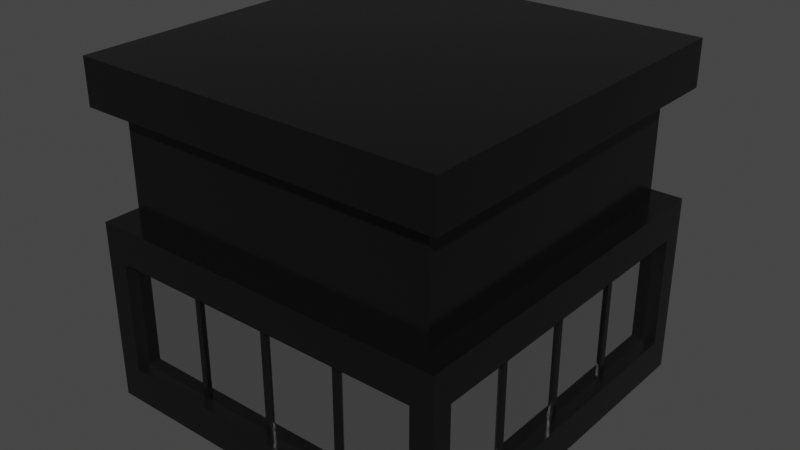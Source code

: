 # Source: skyscraper_top_section.blend  (saved by Blender 2.82.7; exported with 4.5.12 LTS)
import bpy
from mathutils import Matrix  # noqa: F401  (used for matrix-valued properties, if any)

bpy.ops.wm.read_factory_settings(use_empty=True)
scene = bpy.context.scene
scene.name = 'Scene'

# ---- collections
col_top_section_black = bpy.data.collections.new('top_section_black'); scene.collection.children.link(col_top_section_black)

# ---- materials (node trees are filled in below, after node groups)
mat_black_sky = bpy.data.materials.new('black sky')
mat_black_sky.alpha_threshold = 0.0
mat_black_sky.line_color = (0.0, 0.0, 0.0, 1.0)
mat_glass = bpy.data.materials.new('glass')

# ---- material node trees
mat_black_sky.use_nodes = True; mat_black_sky.node_tree.nodes.clear()
_N = mat_black_sky.node_tree.nodes; _L = mat_black_sky.node_tree.links
n0 = _N.new('ShaderNodeOutputMaterial'); n0.name = 'Material Output'; n0.location = (300, 300)
n1 = _N.new('ShaderNodeBsdfPrincipled'); n1.name = 'Principled BSDF'; n1.location = (10, 300)
n1.distribution = 'GGX'
n1.subsurface_method = 'BURLEY'
n1.inputs[0].default_value = (0.007221, 0.007221, 0.007221, 1.0)
n1.inputs[1].default_value = 0.3303
n1.inputs[2].default_value = 0.1706
n1.inputs[3].default_value = 1.45
n1.inputs[27].default_value = (0.0, 0.0, 0.0, 1.0)
n1.inputs[28].default_value = 1.0
_L.new(n1.outputs[0], n0.inputs[0])
n0.is_active_output = True
mat_glass.use_nodes = True; mat_glass.node_tree.nodes.clear()
_N = mat_glass.node_tree.nodes; _L = mat_glass.node_tree.links
n0 = _N.new('ShaderNodeOutputMaterial'); n0.name = 'Material Output'; n0.location = (300, 300)
n1 = _N.new('ShaderNodeBsdfPrincipled'); n1.name = 'Principled BSDF'; n1.location = (10, 300)
n1.distribution = 'GGX'
n1.subsurface_method = 'BURLEY'
n1.inputs[1].default_value = 1.0
n1.inputs[2].default_value = 0.0
n1.inputs[3].default_value = 1.45
n1.inputs[27].default_value = (0.0, 0.0, 0.0, 1.0)
n1.inputs[28].default_value = 1.0
_L.new(n1.outputs[0], n0.inputs[0])
n0.is_active_output = True

# ---- world
world_world = bpy.data.worlds.new('World'); scene.world = world_world
world_world.use_nodes = True; world_world.node_tree.nodes.clear()
_N = world_world.node_tree.nodes; _L = world_world.node_tree.links
n0 = _N.new('ShaderNodeOutputWorld'); n0.name = 'World Output'; n0.location = (300, 300)
n1 = _N.new('ShaderNodeBackground'); n1.name = 'Background'; n1.location = (10, 300)
n1.inputs[0].default_value = (0.05088, 0.05088, 0.05088, 1.0)
_L.new(n1.outputs[0], n0.inputs[0])
n0.is_active_output = True
world_world.color = (0.05088, 0.05088, 0.05088)
world_world.use_sun_shadow = False
world_world.sun_shadow_jitter_overblur = 0.0

# ---- meshes
me_cube = bpy.data.meshes.new('Cube')
me_cube.from_pydata([(-5.76, 6.096, 1.049), (-2.88, 6.096, 1.049), (4.976e-09, 6.096, 1.049), (2.88, 6.096, 1.049), (5.76, 6.096, 1.049), (-5.76, 6.096, 5.047), (-2.88, 6.096, 5.047), (4.976e-09, 6.096, 5.047), (2.88, 6.096, 5.047), (5.76, 6.096, 5.047), (5.76, -6.096, 1.049), (2.88, -6.096, 1.049), (4.976e-09, -6.096, 1.049), (-2.88, -6.096, 1.049), (-5.76, -6.096, 1.049), (5.76, -6.096, 5.047), (2.88, -6.096, 5.047), (4.976e-09, -6.096, 5.047), (-2.88, -6.096, 5.047), (-5.76, -6.096, 5.047), (6.096, 5.792, 1.049), (6.096, 2.896, 1.049), (6.096, -2.252e-09, 1.049), (6.096, -2.896, 1.049), (6.096, -5.792, 1.049), (6.096, 5.792, 5.047), (6.096, 2.896, 5.047), (6.096, -2.252e-09, 5.047), (6.096, -2.896, 5.047), (6.096, -5.792, 5.047), (-6.096, -5.792, 1.049), (-6.096, -2.896, 1.049), (-6.096, -2.252e-09, 1.049), (-6.096, 2.896, 1.049), (-6.096, 5.792, 1.049), (-6.096, -5.792, 5.047), (-6.096, -2.896, 5.047), (-6.096, -2.252e-09, 5.047), (-6.096, 2.896, 5.047), (-6.096, 5.792, 5.047), (-6.532, -5.792, -0.2016), (-6.532, -6.542, -0.2011), (-5.76, 6.541, -0.2016), (-6.532, 6.541, -0.2011), (6.532, 6.541, 1.049), (6.532, 6.541, -0.2011), (-6.532, -6.542, 5.047), (-6.532, -6.542, 6.3), (6.532, -6.542, 1.049), (6.532, -6.542, -0.2011), (-6.532, 6.541, 1.049), (-5.76, -6.542, 6.299), (6.532, -5.792, 6.299), (6.532, -6.542, 6.3), (5.76, -6.542, -0.2016), (-6.532, 5.792, 6.299), (-6.532, 6.541, 6.3), (5.76, 6.541, 6.299), (6.532, 6.541, 6.3), (6.532, 5.792, -0.2016), (6.532, 6.541, 5.047), (-6.532, -6.542, 1.049), (6.532, -6.542, 5.047), (-6.532, 6.541, 5.047), (5.76, 6.541, 1.049), (5.76, 6.541, 5.047), (6.532, -5.792, 1.049), (6.532, -5.792, 5.047), (-6.532, 5.792, 1.049), (-6.532, 5.792, 5.047), (-5.76, -6.542, 1.049), (-5.76, -6.542, 5.047), (5.76, 6.541, -0.2016), (2.88, 6.541, -0.2016), (-2.526e-07, 6.541, -0.2016), (-2.88, 6.541, -0.2016), (5.76, -6.542, 6.299), (2.88, -6.542, 6.299), (-2.526e-07, -6.542, 6.299), (-2.88, -6.542, 6.299), (-5.76, -6.542, -0.2016), (-2.88, -6.542, -0.2016), (2.624e-07, -6.542, -0.2016), (2.88, -6.542, -0.2016), (-5.76, 6.541, 6.299), (-2.88, 6.541, 6.299), (2.624e-07, 6.541, 6.299), (2.88, 6.541, 6.299), (-5.76, 6.541, 1.049), (-2.88, 6.541, 1.049), (4.889e-09, 6.541, 1.049), (2.88, 6.541, 1.049), (-5.76, 6.541, 5.047), (-2.88, 6.541, 5.047), (4.889e-09, 6.541, 5.047), (2.88, 6.541, 5.047), (5.76, -6.542, 1.049), (2.88, -6.542, 1.049), (4.889e-09, -6.542, 1.049), (-2.88, -6.542, 1.049), (5.76, -6.542, 5.047), (2.88, -6.542, 5.047), (4.889e-09, -6.542, 5.047), (-2.88, -6.542, 5.047), (-5.76, -5.792, -0.2027), (-2.88, -5.792, -0.2027), (1.766e-07, -5.792, -0.2027), (2.88, -5.792, -0.2027), (5.76, -5.792, -0.2027), (5.76, -5.792, 6.297), (2.88, -5.792, 6.297), (-1.667e-07, -5.792, 6.297), (-2.88, -5.792, 6.297), (-5.76, -5.792, 6.297), (-6.532, 5.792, -0.2016), (-6.532, 2.896, -0.2016), (-6.532, -2.612e-07, -0.2016), (-6.532, -2.896, -0.2016), (6.532, 5.792, 6.299), (6.532, 2.896, 6.299), (6.532, -2.612e-07, 6.299), (6.532, -2.896, 6.299), (-6.532, -5.792, 6.299), (-6.532, -2.896, 6.299), (-6.532, 2.566e-07, 6.299), (-6.532, 2.896, 6.299), (6.532, -5.792, -0.2016), (6.532, -2.896, -0.2016), (6.532, 2.566e-07, -0.2016), (6.532, 2.896, -0.2016), (6.532, 5.792, 1.049), (6.532, 2.896, 1.049), (6.532, -2.328e-09, 1.049), (6.532, -2.896, 1.049), (6.532, 5.792, 5.047), (6.532, 2.896, 5.047), (6.532, -2.328e-09, 5.047), (6.532, -2.896, 5.047), (-6.532, -5.792, 1.049), (-6.532, -2.896, 1.049), (-6.532, -2.328e-09, 1.049), (-6.532, 2.896, 1.049), (-6.532, -5.792, 5.047), (-6.532, -2.896, 5.047), (-6.532, -2.328e-09, 5.047), (-6.532, 2.896, 5.047), (-5.76, 5.792, -0.2027), (-5.76, 2.896, -0.2027), (-5.76, -2.252e-09, -0.2027), (-5.76, -2.896, -0.2027), (-2.88, 5.792, -0.2027), (-2.88, 2.896, -0.2027), (-2.88, -2.252e-09, -0.2027), (-2.88, -2.896, -0.2027), (-1.667e-07, 5.792, -0.2027), (-8.086e-08, 2.896, -0.2027), (4.976e-09, -2.252e-09, -0.2027), (9.081e-08, -2.896, -0.2027), (2.88, 5.792, -0.2027), (2.88, 2.896, -0.2027), (2.88, -2.252e-09, -0.2027), (2.88, -2.896, -0.2027), (5.76, 5.792, -0.2027), (5.76, 2.896, -0.2027), (5.76, -2.252e-09, -0.2027), (5.76, -2.896, -0.2027), (5.76, 5.792, 6.297), (5.76, 2.896, 6.297), (5.76, -2.252e-09, 6.297), (5.76, -2.896, 6.297), (2.88, 5.792, 6.297), (1.766e-07, 5.792, 6.297), (-2.88, 5.792, 6.297), (-5.76, 5.792, 6.297), (-5.76, 2.896, 6.297), (-5.76, -2.252e-09, 6.297), (-5.76, -2.896, 6.297), (-2.778, 6.096, 1.049), (-0.1019, 6.096, 1.049), (-2.778, 6.096, 5.047), (-0.1019, 6.096, 5.047), (-0.1019, -6.096, 1.049), (-2.778, -6.096, 1.049), (-0.1019, -6.096, 5.047), (-2.778, -6.096, 5.047), (-0.1019, 6.541, -0.2016), (-2.778, 6.541, -0.2016), (-0.1019, -6.542, 6.299), (-2.778, -6.542, 6.299), (-2.778, -6.542, -0.2016), (-0.1019, -6.542, -0.2016), (-2.778, 6.541, 6.299), (-0.1019, 6.541, 6.299), (-2.778, 6.541, 1.049), (-0.1019, 6.541, 1.049), (-2.778, 6.541, 5.047), (-0.1019, 6.541, 5.047), (-0.1019, -6.542, 1.049), (-2.778, -6.542, 1.049), (-0.1019, -6.542, 5.047), (-2.778, -6.542, 5.047), (-2.778, 5.792, 6.297), (-0.1019, 5.792, 6.297), (-2.778, -5.792, 6.297), (-0.1019, -5.792, 6.297), (-0.1019, 5.792, -0.2027), (-2.778, 5.792, -0.2027), (-0.1019, 2.896, -0.2027), (-2.778, 2.896, -0.2027), (-0.1019, -2.254e-09, -0.2027), (-2.778, -2.254e-09, -0.2027), (-0.1019, -2.896, -0.2027), (-2.778, -2.896, -0.2027), (-0.1019, -5.792, -0.2027), (-2.778, -5.792, -0.2027), (-2.98, 6.096, 1.049), (-2.98, 6.096, 5.047), (-2.98, -6.096, 1.049), (-2.98, -6.096, 5.047), (-2.98, 6.541, -0.2016), (-2.98, -6.542, 6.299), (-2.98, -6.542, -0.2016), (-2.98, 6.541, 6.299), (-2.98, 6.541, 1.049), (-2.98, 6.541, 5.047), (-2.98, -6.542, 1.049), (-2.98, -6.542, 5.047), (-2.98, 5.792, 6.297), (-2.98, -5.792, 6.297), (-2.98, 5.792, -0.2027), (-2.98, 2.896, -0.2027), (-2.98, -2.252e-09, -0.2027), (-2.98, -2.896, -0.2027), (-2.98, -5.792, -0.2027), (0.1013, 6.096, 1.049), (2.779, 6.096, 1.049), (0.1013, 6.096, 5.047), (2.779, 6.096, 5.047), (2.779, -6.096, 1.049), (0.1013, -6.096, 1.049), (2.779, -6.096, 5.047), (0.1013, -6.096, 5.047), (2.779, 6.541, -0.2016), (0.1013, 6.541, -0.2016), (2.779, -6.542, 6.299), (0.1013, -6.542, 6.299), (0.1013, -6.542, -0.2016), (2.779, -6.542, -0.2016), (0.1013, 6.541, 6.299), (2.779, 6.541, 6.299), (0.1013, 6.541, 1.049), (2.779, 6.541, 1.049), (0.1013, 6.541, 5.047), (2.779, 6.541, 5.047), (2.779, -6.542, 1.049), (0.1013, -6.542, 1.049), (2.779, -6.542, 5.047), (0.1013, -6.542, 5.047), (0.1013, 5.792, 6.297), (2.779, 5.792, 6.297), (0.1013, -5.792, 6.297), (2.779, -5.792, 6.297), (2.779, 5.792, -0.2027), (0.1013, 5.792, -0.2027), (2.779, 2.896, -0.2027), (0.1013, 2.896, -0.2027), (2.779, -2.254e-09, -0.2027), (0.1013, -2.254e-09, -0.2027), (2.779, -2.896, -0.2027), (0.1013, -2.896, -0.2027), (2.779, -5.792, -0.2027), (0.1013, -5.792, -0.2027), (3.005, 6.096, 1.049), (3.005, 6.096, 5.047), (3.005, -6.096, 1.049), (3.005, -6.096, 5.047), (3.005, 6.541, -0.2016), (3.005, -6.542, 6.299), (3.005, -6.542, -0.2016), (3.005, 6.541, 6.299), (3.005, 6.541, 1.049), (3.005, 6.541, 5.047), (3.005, -6.542, 1.049), (3.005, -6.542, 5.047), (3.005, 5.792, 6.297), (3.005, -5.792, 6.297), (3.005, 5.792, -0.2027), (3.005, 2.896, -0.2027), (3.005, -2.252e-09, -0.2027), (3.005, -2.896, -0.2027), (3.005, -5.792, -0.2027), (6.096, -2.995, 1.049), (6.096, -2.995, 5.047), (-6.096, -2.995, 1.049), (-6.096, -2.995, 5.047), (-6.532, -2.995, -0.2016), (6.532, -2.995, 6.299), (-6.532, -2.995, 6.299), (6.532, -2.995, -0.2016), (6.532, -2.995, 1.049), (6.532, -2.995, 5.047), (-6.532, -2.995, 1.049), (-6.532, -2.995, 5.047), (-5.76, -2.995, -0.2027), (-2.88, -2.995, -0.2027), (9.375e-08, -2.995, -0.2027), (2.88, -2.995, -0.2027), (5.76, -2.995, -0.2027), (5.76, -2.995, 6.297), (-5.76, -2.995, 6.297), (-2.778, -2.995, -0.2027), (-0.1019, -2.995, -0.2027), (-2.98, -2.995, -0.2027), (0.1013, -2.995, -0.2027), (2.779, -2.995, -0.2027), (3.005, -2.995, -0.2027), (6.096, -0.102, 1.049), (6.096, -2.794, 1.049), (6.096, -0.102, 5.047), (6.096, -2.794, 5.047), (-6.096, -2.794, 1.049), (-6.096, -0.102, 1.049), (-6.096, -2.794, 5.047), (-6.096, -0.102, 5.047), (-6.532, -0.102, -0.2016), (-6.532, -2.794, -0.2016), (6.532, -0.102, 6.299), (6.532, -2.794, 6.299), (-6.532, -2.794, 6.299), (-6.532, -0.102, 6.299), (6.532, -2.794, -0.2016), (6.532, -0.102, -0.2016), (6.532, -0.102, 1.049), (6.532, -2.794, 1.049), (6.532, -0.102, 5.047), (6.532, -2.794, 5.047), (-6.532, -2.794, 1.049), (-6.532, -0.102, 1.049), (-6.532, -2.794, 5.047), (-6.532, -0.102, 5.047), (-5.76, -0.102, -0.2027), (-5.76, -2.794, -0.2027), (-2.88, -0.102, -0.2027), (-2.88, -2.794, -0.2027), (3.371e-08, -0.102, -0.2027), (6.227e-08, -2.794, -0.2027), (2.88, -0.102, -0.2027), (2.88, -2.794, -0.2027), (5.76, -0.102, -0.2027), (5.76, -2.794, -0.2027), (5.76, -0.102, 6.297), (5.76, -2.794, 6.297), (-5.76, -0.102, 6.297), (-5.76, -2.794, 6.297), (-2.778, -0.102, -0.2027), (-2.778, -2.794, -0.2027), (-0.1019, -0.102, -0.2027), (-0.1019, -2.794, -0.2027), (-2.98, -0.102, -0.2027), (-2.98, -2.794, -0.2027), (0.1013, -0.102, -0.2027), (0.1013, -2.794, -0.2027), (2.779, -0.102, -0.2027), (2.779, -2.794, -0.2027), (3.005, -0.102, -0.2027), (3.005, -2.794, -0.2027), (6.096, 2.788, 1.049), (6.096, 0.1082, 1.049), (6.096, 2.788, 5.047), (6.096, 0.1082, 5.047), (-6.096, 0.1082, 1.049), (-6.096, 2.788, 1.049), (-6.096, 0.1082, 5.047), (-6.096, 2.788, 5.047), (-6.532, 2.788, -0.2016), (-6.532, 0.1082, -0.2016), (6.532, 2.788, 6.299), (6.532, 0.1082, 6.299), (-6.532, 0.1082, 6.299), (-6.532, 2.788, 6.299), (6.532, 0.1082, -0.2016), (6.532, 2.788, -0.2016), (6.532, 2.788, 1.049), (6.532, 0.1082, 1.049), (6.532, 2.788, 5.047), (6.532, 0.1082, 5.047), (-6.532, 0.1082, 1.049), (-6.532, 2.788, 1.049), (-6.532, 0.1082, 5.047), (-6.532, 2.788, 5.047), (-5.76, 2.788, -0.2027), (-5.76, 0.1082, -0.2027), (-2.88, 2.788, -0.2027), (-2.88, 0.1082, -0.2027), (-5.216e-08, 2.788, -0.2027), (-2.351e-08, 0.1082, -0.2027), (2.88, 2.788, -0.2027), (2.88, 0.1082, -0.2027), (5.76, 2.788, -0.2027), (5.76, 0.1082, -0.2027), (5.76, 2.788, 6.297), (5.76, 0.1082, 6.297), (-5.76, 2.788, 6.297), (-5.76, 0.1082, 6.297), (-2.778, 2.788, -0.2027), (-2.778, 0.1082, -0.2027), (-0.1019, 2.788, -0.2027), (-0.1019, 0.1082, -0.2027), (-2.98, 2.788, -0.2027), (-2.98, 0.1082, -0.2027), (0.1013, 2.788, -0.2027), (0.1013, 0.1082, -0.2027), (2.779, 2.788, -0.2027), (2.779, 0.1082, -0.2027), (3.005, 2.788, -0.2027), (3.005, 0.1082, -0.2027), (6.096, 3.02, 1.049), (6.096, 3.02, 5.047), (-6.096, 3.02, 1.049), (-6.096, 3.02, 5.047), (-6.532, 3.02, -0.2016), (6.532, 3.02, 6.299), (-6.532, 3.02, 6.299), (6.532, 3.02, -0.2016), (6.532, 3.02, 1.049), (6.532, 3.02, 5.047), (-6.532, 3.02, 1.049), (-6.532, 3.02, 5.047), (-5.76, 3.02, -0.2027), (-2.88, 3.02, -0.2027), (-8.453e-08, 3.02, -0.2027), (2.88, 3.02, -0.2027), (5.76, 3.02, -0.2027), (5.76, 3.02, 6.297), (-5.76, 3.02, 6.297), (-2.778, 3.02, -0.2027), (-0.1019, 3.02, -0.2027), (-2.98, 3.02, -0.2027), (0.1013, 3.02, -0.2027), (2.779, 3.02, -0.2027), (3.005, 3.02, -0.2027), (-2.92, 6.188, 1.049), (-2.822, 6.188, 1.049), (-0.09983, 6.188, 1.049), (2.823e-05, 6.188, 1.049), (2.723, 6.188, 1.049), (2.822, 6.188, 1.049), (-2.92, 6.188, 5.047), (-2.822, 6.188, 5.047), (-0.09983, 6.188, 5.047), (2.823e-05, 6.188, 5.047), (2.723, 6.188, 5.047), (2.822, 6.188, 5.047), (2.945, -6.188, 1.049), (2.822, -6.188, 1.049), (0.09925, -6.188, 1.049), (2.822e-05, -6.188, 1.049), (-2.722, -6.188, 1.049), (-2.822, -6.188, 1.049), (2.945, -6.188, 5.047), (2.822, -6.188, 5.047), (0.09925, -6.188, 5.047), (2.822e-05, -6.188, 5.047), (-2.722, -6.188, 5.047), (-2.822, -6.188, 5.047), (6.182, 2.962, 1.049), (6.182, 2.841, 1.049), (6.182, 0.1062, 1.049), (6.182, 2.638e-05, 1.049), (6.182, -2.74, 1.049), (6.182, -2.841, 1.049), (6.182, 2.962, 5.047), (6.182, 2.841, 5.047), (6.182, 0.1062, 5.047), (6.182, 2.638e-05, 5.047), (6.182, -2.74, 5.047), (6.182, -2.841, 5.047), (-6.182, -2.938, 1.049), (-6.182, -2.841, 1.049), (-6.182, -0.1001, 1.049), (-6.182, 2.638e-05, 1.049), (-6.182, 2.734, 1.049), (-6.182, 2.841, 1.049), (-6.182, -2.938, 5.047), (-6.182, -2.841, 5.047), (-6.182, -0.1001, 5.047), (-6.182, 2.638e-05, 5.047), (-6.182, 2.734, 5.047), (-6.182, 2.841, 5.047), (-2.722, 6.188, 1.049), (-2.722, 6.188, 5.047), (-0.09983, -6.188, 1.049), (-0.09983, -6.188, 5.047), (-2.92, -6.188, 1.049), (-2.92, -6.188, 5.047), (0.09925, 6.188, 1.049), (0.09925, 6.188, 5.047), (2.723, -6.188, 1.049), (2.723, -6.188, 5.047), (2.945, 6.188, 1.049), (2.945, 6.188, 5.047), (6.182, -2.938, 1.049), (6.182, -2.938, 5.047), (6.182, -0.1001, 1.049), (6.182, -0.1001, 5.047), (-6.182, -2.74, 1.049), (-6.182, -2.74, 5.047), (6.182, 2.734, 1.049), (6.182, 2.734, 5.047), (-6.182, 0.1062, 1.049), (-6.182, 0.1062, 5.047), (-6.182, 2.962, 1.049), (-6.182, 2.962, 5.047), (5.76, 3.02, 10.12), (5.76, 2.896, 10.12), (5.76, 0.1082, 10.12), (5.76, -2.252e-09, 10.12), (5.76, -2.794, 10.12), (5.76, -2.896, 10.12), (5.76, -2.995, 10.12), (5.76, -5.792, 10.12), (2.88, -5.792, 10.12), (-1.667e-07, -5.792, 10.12), (-2.88, -5.792, 10.12), (-5.76, 3.02, 10.12), (-5.76, 2.896, 10.12), (-5.76, 0.1082, 10.12), (-5.76, -2.252e-09, 10.12), (-5.76, -2.794, 10.12), (-5.76, -2.896, 10.12), (-5.76, -2.995, 10.12), (-5.76, -5.792, 10.12), (-2.98, 5.792, 10.12), (-2.88, 5.792, 10.12), (-2.98, -5.792, 10.12), (-0.1019, 5.792, 10.12), (1.767e-07, 5.792, 10.12), (-0.1019, -5.792, 10.12), (2.779, 5.792, 10.12), (2.88, 5.792, 10.12), (2.779, -5.792, 10.12), (3.005, 5.792, 10.12), (5.76, 5.792, 10.12), (3.005, -5.792, 10.12), (-2.778, 5.792, 10.12), (-2.778, -5.792, 10.12), (-5.76, 5.792, 10.12), (0.1013, 5.792, 10.12), (0.1013, -5.792, 10.12), (5.76, -0.102, 10.12), (-5.76, -0.102, 10.12), (5.76, 2.788, 10.12), (-5.76, 2.788, 10.12), (0.1013, -0.102, 11.72), (2.779, -0.102, 11.72), (3.005, -2.794, 11.72), (6.532, -2.794, 11.72), (3.005, -0.102, 11.72), (6.532, -0.102, 11.72), (3.005, -2.328e-09, 11.72), (0.1013, -2.794, 11.72), (0.1013, -2.328e-09, 11.72), (2.779, -2.794, 11.72), (2.779, -2.328e-09, 11.72), (-2.98, -0.102, 11.72), (-2.98, -2.794, 11.72), (-2.98, -2.328e-09, 11.72), (-2.778, -0.102, 11.72), (-2.778, -2.794, 11.72), (-2.778, -2.328e-09, 11.72), (-0.1019, -0.102, 11.72), (-0.1019, -2.794, 11.72), (-0.1019, -2.328e-09, 11.72), (-6.532, -0.102, 11.72), (-6.532, -2.794, 11.72), (-6.532, -1.073e-07, 11.72), (-2.88, -0.102, 11.72), (-2.88, -2.794, 11.72), (-2.88, -2.328e-09, 11.72), (4.307e-08, -0.102, 11.72), (1.444e-08, -2.794, 11.72), (7.171e-08, -2.328e-09, 11.72), (2.88, -0.102, 11.72), (2.88, -2.794, 11.72), (2.88, -2.328e-09, 11.72), (6.532, -1.073e-07, 11.72), (-6.532, -2.995, 11.72), (-2.98, -2.995, 11.72), (-2.88, -2.995, 11.72), (-2.778, -2.995, 11.72), (-1.7e-08, -2.995, 11.72), (0.1013, -2.995, 11.72), (2.88, -2.995, 11.72), (3.005, -2.995, 11.72), (-0.1019, -2.995, 11.72), (2.779, -2.995, 11.72), (6.532, -2.995, 11.72), (3.005, -2.896, 11.72), (0.1013, -2.896, 11.72), (2.779, -2.896, 11.72), (-2.98, -2.896, 11.72), (-2.778, -2.896, 11.72), (-0.1019, -2.896, 11.72), (-6.532, -2.896, 11.72), (-2.88, -2.896, 11.72), (-1.42e-08, -2.896, 11.72), (2.88, -2.896, 11.72), (6.532, -2.896, 11.72), (3.005, 3.02, 11.72), (3.005, 2.896, 11.72), (3.005, 0.1082, 11.72), (3.005, -6.542, 11.72), (2.88, -6.542, 11.72), (2.88, 2.896, 11.72), (2.88, 6.542, 11.72), (3.005, 6.542, 11.72), (0.1013, 3.02, 11.72), (0.1013, 2.896, 11.72), (2.779, 3.02, 11.72), (2.779, 2.896, 11.72), (0.1013, 0.1082, 11.72), (2.779, 0.1082, 11.72), (0.1013, -6.542, 11.72), (2.779, -6.542, 11.72), (-1.078e-07, -6.542, 11.72), (1.574e-07, 2.896, 11.72), (0.1013, 6.542, 11.72), (2.779, 6.542, 11.72), (2.356e-07, 6.542, 11.72), (-2.98, 3.02, 11.72), (-2.98, 2.896, 11.72), (-2.98, 0.1082, 11.72), (-2.98, -6.542, 11.72), (-6.532, -6.542, 11.72), (-6.532, 2.896, 11.72), (-6.532, 6.541, 11.72), (-2.98, 6.542, 11.72), (-2.778, 3.02, 11.72), (-2.778, 2.896, 11.72), (-0.1019, 3.02, 11.72), (-0.1019, 2.896, 11.72), (-2.778, 0.1082, 11.72), (-0.1019, 0.1082, 11.72), (-2.778, -6.542, 11.72), (-0.1019, -6.542, 11.72), (-2.88, -6.542, 11.72), (-2.88, 2.896, 11.72), (-2.778, 6.542, 11.72), (-0.1019, 6.542, 11.72), (-2.88, 6.542, 11.72), (6.531, -6.542, 11.72), (6.532, 2.896, 11.72), (6.531, 6.541, 11.72), (-6.532, 0.1082, 11.72), (-6.532, 3.02, 11.72), (-2.88, 0.1082, 11.72), (-2.88, 3.02, 11.72), (1.004e-07, 0.1082, 11.72), (1.611e-07, 3.02, 11.72), (2.88, 0.1082, 11.72), (2.88, 3.02, 11.72), (6.532, 0.1082, 11.72), (6.532, 3.02, 11.72), (6.535, 3.02, 10.12), (6.535, 2.896, 10.12), (6.535, 0.1082, 10.12), (6.535, -1.506e-07, 10.12), (6.535, -2.794, 10.12), (6.535, -2.896, 10.12), (6.535, -2.995, 10.12), (6.532, -6.542, 10.12), (-6.532, 3.02, 10.12), (-6.532, 2.896, 10.12), (-6.532, 0.1082, 10.12), (-6.532, -1.506e-07, 10.12), (-6.532, -2.794, 10.12), (-6.532, -2.896, 10.12), (-6.532, -2.995, 10.12), (-6.532, -6.542, 10.12), (-2.98, 6.543, 10.12), (-2.88, 6.543, 10.12), (-2.98, -6.541, 10.12), (-2.88, -6.541, 10.12), (-0.1019, 6.543, 10.12), (1.932e-07, 6.543, 10.12), (-0.1019, -6.541, 10.12), (-1.499e-07, -6.541, 10.12), (2.779, 6.543, 10.12), (2.88, 6.543, 10.12), (2.779, -6.541, 10.12), (2.88, -6.541, 10.12), (3.005, 6.543, 10.12), (6.532, 6.542, 10.12), (3.005, -6.541, 10.12), (-2.778, 6.543, 10.12), (-2.778, -6.541, 10.12), (-6.532, 6.542, 10.12), (0.1013, 6.543, 10.12), (0.1013, -6.541, 10.12), (6.535, -0.102, 10.12), (-6.532, -0.102, 10.12), (6.535, 2.788, 10.12), (-6.532, 2.788, 10.12), (-6.532, 2.788, 11.72), (6.532, 2.788, 11.72), (2.88, 2.788, 11.72), (1.29e-07, 2.788, 11.72), (-2.88, 2.788, 11.72), (-0.1019, 2.788, 11.72), (-2.778, 2.788, 11.72), (-2.98, 2.788, 11.72), (2.779, 2.788, 11.72), (0.1013, 2.788, 11.72), (3.005, 2.788, 11.72)], [], [(216, 6, 448, 447), (417, 26, 472, 471), (37, 372, 510, 486), (217, 218, 19, 14), (6, 179, 490, 448), (291, 23, 470, 501), (274, 275, 459, 453), (272, 273, 9, 4), (273, 8, 95, 281), (25, 20, 130, 134), (292, 28, 137, 300), (236, 7, 94, 252), (318, 27, 136, 334), (4, 9, 65, 64), (179, 6, 93, 195), (15, 10, 96, 100), (368, 26, 135, 384), (234, 2, 444, 495), (3, 235, 445, 446), (23, 317, 469, 470), (418, 419, 39, 34), (216, 5, 92, 224), (218, 18, 103, 226), (417, 25, 134, 425), (419, 38, 145, 427), (183, 17, 102, 199), (372, 37, 144, 388), (370, 32, 480, 509), (177, 1, 442, 489), (273, 272, 499, 500), (291, 292, 29, 24), (272, 4, 64, 280), (240, 16, 101, 256), (291, 24, 66, 299), (5, 0, 88, 92), (322, 36, 143, 338), (235, 3, 91, 251), (34, 39, 69, 68), (275, 15, 100, 283), (317, 23, 133, 333), (294, 35, 142, 302), (178, 2, 90, 194), (367, 22, 132, 383), (215, 1, 89, 223), (217, 14, 70, 225), (416, 21, 131, 424), (418, 34, 68, 426), (182, 13, 99, 198), (24, 29, 67, 66), (371, 33, 141, 387), (35, 30, 138, 142), (239, 12, 98, 255), (321, 32, 140, 337), (274, 11, 97, 282), (14, 19, 71, 70), (293, 31, 139, 301), (113, 122, 47, 51), (71, 51, 47, 46), (69, 55, 56, 63), (108, 126, 49, 54), (67, 52, 53, 62), (65, 57, 58, 60), (72, 64, 44, 45), (64, 65, 60, 44), (126, 66, 48, 49), (66, 67, 62, 48), (114, 68, 50, 43), (68, 69, 63, 50), (80, 70, 61, 41), (70, 71, 46, 61), (48, 62, 100, 96), (49, 48, 96, 54), (278, 282, 97, 83), (246, 255, 98, 82), (189, 198, 99, 81), (221, 225, 70, 80), (50, 63, 92, 88), (43, 50, 88, 42), (219, 223, 89, 75), (185, 194, 90, 74), (242, 251, 91, 73), (276, 280, 64, 72), (63, 56, 84, 92), (224, 222, 85, 93), (196, 192, 86, 94), (253, 249, 87, 95), (281, 279, 57, 65), (40, 104, 80, 41), (233, 105, 81, 221), (213, 106, 82, 190), (270, 107, 83, 247), (290, 108, 54, 278), (62, 53, 76, 100), (283, 277, 77, 101), (257, 245, 78, 102), (200, 188, 79, 103), (226, 220, 51, 71), (52, 109, 76, 53), (285, 110, 77, 277), (260, 111, 78, 245), (203, 112, 79, 188), (228, 113, 51, 220), (222, 84, 173, 227), (191, 85, 172, 201), (248, 86, 171, 258), (279, 87, 170, 284), (58, 57, 166, 118), (421, 433, 167, 119), (377, 401, 168, 120), (327, 351, 169, 121), (296, 308, 109, 52), (276, 72, 162, 286), (440, 432, 163, 287), (415, 399, 164, 288), (365, 349, 165, 289), (315, 307, 108, 290), (242, 73, 158, 262), (439, 431, 159, 264), (413, 397, 160, 266), (363, 347, 161, 268), (314, 306, 107, 270), (185, 74, 154, 205), (436, 430, 155, 207), (407, 395, 156, 209), (357, 345, 157, 211), (311, 305, 106, 213), (219, 75, 150, 229), (437, 429, 151, 230), (409, 393, 152, 231), (359, 343, 153, 232), (312, 304, 105, 233), (43, 42, 146, 114), (420, 428, 147, 115), (375, 391, 148, 116), (325, 341, 149, 117), (295, 303, 104, 40), (61, 46, 142, 138), (41, 61, 138, 40), (295, 301, 139, 117), (324, 337, 140, 116), (374, 387, 141, 115), (420, 426, 68, 114), (44, 60, 134, 130), (45, 44, 130, 59), (423, 424, 131, 129), (380, 383, 132, 128), (330, 333, 133, 127), (298, 299, 66, 126), (60, 58, 118, 134), (425, 421, 119, 135), (385, 377, 120, 136), (335, 327, 121, 137), (300, 296, 52, 67), (72, 45, 59, 162), (432, 423, 129, 163), (399, 380, 128, 164), (349, 330, 127, 165), (307, 298, 126, 108), (46, 47, 122, 142), (302, 297, 123, 143), (339, 329, 124, 144), (389, 379, 125, 145), (427, 422, 55, 69), (84, 56, 55, 173), (434, 422, 125, 174), (403, 378, 124, 175), (353, 328, 123, 176), (309, 297, 122, 113), (304, 310, 214, 105), (310, 311, 213, 214), (343, 355, 212, 153), (355, 357, 211, 212), (393, 405, 210, 152), (405, 407, 209, 210), (429, 435, 208, 151), (435, 436, 207, 208), (75, 186, 206, 150), (186, 185, 205, 206), (86, 192, 202, 171), (192, 191, 201, 202), (111, 204, 187, 78), (204, 203, 188, 187), (102, 78, 187, 199), (199, 187, 188, 200), (105, 214, 189, 81), (214, 213, 190, 189), (93, 85, 191, 195), (195, 191, 192, 196), (75, 89, 193, 186), (186, 193, 194, 185), (82, 98, 197, 190), (190, 197, 198, 189), (12, 181, 197, 98), (181, 182, 198, 197), (1, 177, 193, 89), (177, 178, 194, 193), (18, 184, 200, 103), (184, 183, 199, 200), (7, 180, 196, 94), (180, 179, 195, 196), (218, 217, 493, 494), (177, 179, 180, 178), (2, 178, 443, 444), (181, 183, 184, 182), (303, 312, 233, 104), (341, 359, 232, 149), (391, 409, 231, 148), (428, 437, 230, 147), (42, 219, 229, 146), (85, 222, 227, 172), (112, 228, 220, 79), (103, 79, 220, 226), (104, 233, 221, 80), (92, 84, 222, 224), (42, 88, 223, 219), (81, 99, 225, 221), (13, 217, 225, 99), (0, 215, 223, 88), (19, 218, 226, 71), (6, 216, 224, 93), (0, 5, 216, 215), (22, 367, 467, 468), (305, 313, 271, 106), (313, 314, 270, 271), (345, 361, 269, 157), (361, 363, 268, 269), (395, 411, 267, 156), (411, 413, 266, 267), (430, 438, 265, 155), (438, 439, 264, 265), (74, 243, 263, 154), (243, 242, 262, 263), (87, 249, 259, 170), (249, 248, 258, 259), (110, 261, 244, 77), (261, 260, 245, 244), (101, 77, 244, 256), (256, 244, 245, 257), (106, 271, 246, 82), (271, 270, 247, 246), (94, 86, 248, 252), (252, 248, 249, 253), (74, 90, 250, 243), (243, 250, 251, 242), (83, 97, 254, 247), (247, 254, 255, 246), (11, 238, 254, 97), (238, 239, 255, 254), (2, 234, 250, 90), (234, 235, 251, 250), (17, 241, 257, 102), (241, 240, 256, 257), (8, 237, 253, 95), (237, 236, 252, 253), (215, 216, 447, 441), (234, 236, 237, 235), (1, 215, 441, 442), (238, 240, 241, 239), (306, 315, 290, 107), (347, 365, 289, 161), (397, 415, 288, 160), (431, 440, 287, 159), (73, 276, 286, 158), (57, 279, 284, 166), (109, 285, 277, 76), (100, 76, 277, 283), (107, 290, 278, 83), (95, 87, 279, 281), (73, 91, 280, 276), (54, 96, 282, 278), (10, 274, 282, 96), (16, 275, 283, 101), (3, 272, 280, 91), (9, 273, 281, 65), (21, 416, 465, 466), (10, 15, 275, 274), (161, 289, 315, 306), (269, 268, 314, 313), (157, 269, 313, 305), (149, 232, 312, 303), (212, 211, 311, 310), (153, 212, 310, 304), (176, 123, 297, 309), (142, 122, 297, 302), (165, 127, 298, 307), (137, 121, 296, 300), (127, 133, 299, 298), (40, 138, 301, 295), (117, 149, 303, 295), (232, 153, 304, 312), (211, 157, 305, 311), (268, 161, 306, 314), (289, 165, 307, 315), (121, 169, 308, 296), (30, 293, 301, 138), (36, 294, 302, 143), (23, 291, 299, 133), (26, 368, 508, 472), (30, 35, 294, 293), (29, 292, 300, 67), (160, 288, 364, 346), (346, 364, 365, 347), (267, 266, 362, 360), (360, 362, 363, 361), (156, 267, 360, 344), (344, 360, 361, 345), (148, 231, 358, 340), (340, 358, 359, 341), (260, 261, 540, 548), (284, 170, 539, 541), (210, 209, 356, 354), (354, 356, 357, 355), (152, 210, 354, 342), (342, 354, 355, 343), (175, 124, 329, 352), (352, 329, 328, 353), (143, 123, 328, 338), (338, 328, 329, 339), (164, 128, 331, 348), (348, 331, 330, 349), (136, 120, 326, 334), (334, 326, 327, 335), (128, 132, 332, 331), (331, 332, 333, 330), (117, 139, 336, 325), (325, 336, 337, 324), (116, 148, 340, 324), (324, 340, 341, 325), (231, 152, 342, 358), (358, 342, 343, 359), (209, 156, 344, 356), (356, 344, 345, 357), (266, 160, 346, 362), (362, 346, 347, 363), (288, 164, 348, 364), (364, 348, 349, 365), (120, 168, 350, 326), (326, 350, 351, 327), (350, 168, 516, 549), (176, 309, 530, 529), (111, 260, 548, 522), (109, 308, 519, 520), (285, 109, 520, 543), (402, 403, 526, 552), (171, 202, 535, 536), (169, 351, 517, 518), (31, 320, 336, 139), (320, 321, 337, 336), (22, 316, 332, 132), (316, 317, 333, 332), (37, 323, 339, 144), (323, 322, 338, 339), (371, 373, 487, 481), (316, 318, 319, 317), (36, 322, 506, 484), (320, 322, 323, 321), (28, 319, 335, 137), (319, 318, 334, 335), (174, 402, 552, 525), (228, 112, 523, 534), (159, 287, 414, 396), (396, 414, 415, 397), (168, 401, 515, 516), (352, 353, 528, 550), (308, 169, 518, 519), (167, 433, 513, 514), (265, 264, 412, 410), (410, 412, 413, 411), (155, 265, 410, 394), (394, 410, 411, 395), (175, 352, 550, 527), (202, 201, 544, 535), (147, 230, 408, 390), (390, 408, 409, 391), (166, 284, 541, 542), (201, 172, 533, 544), (261, 110, 521, 540), (113, 228, 534, 531), (208, 207, 406, 404), (404, 406, 407, 405), (151, 208, 404, 392), (392, 404, 405, 393), (174, 125, 379, 402), (402, 379, 378, 403), (144, 124, 378, 388), (388, 378, 379, 389), (163, 129, 381, 398), (398, 381, 380, 399), (135, 119, 376, 384), (384, 376, 377, 385), (129, 131, 382, 381), (381, 382, 383, 380), (116, 140, 386, 375), (375, 386, 387, 374), (115, 147, 390, 374), (374, 390, 391, 375), (230, 151, 392, 408), (408, 392, 393, 409), (207, 155, 394, 406), (406, 394, 395, 407), (264, 159, 396, 412), (412, 396, 397, 413), (287, 163, 398, 414), (414, 398, 399, 415), (119, 167, 400, 376), (376, 400, 401, 377), (172, 227, 532, 533), (259, 258, 547, 538), (309, 113, 531, 530), (258, 171, 536, 547), (173, 434, 524, 546), (110, 285, 543, 521), (353, 176, 529, 528), (401, 400, 551, 515), (32, 370, 386, 140), (370, 371, 387, 386), (21, 366, 382, 131), (366, 367, 383, 382), (372, 370, 509, 510), (366, 368, 369, 367), (38, 373, 389, 145), (373, 372, 388, 389), (366, 21, 466, 507), (370, 372, 373, 371), (27, 369, 385, 136), (369, 368, 384, 385), (403, 175, 527, 526), (158, 286, 440, 431), (170, 259, 538, 539), (203, 204, 537, 545), (263, 262, 439, 438), (154, 263, 438, 430), (227, 173, 546, 532), (146, 229, 437, 428), (400, 167, 514, 551), (434, 174, 525, 524), (206, 205, 436, 435), (150, 206, 435, 429), (173, 55, 422, 434), (145, 125, 422, 427), (162, 59, 423, 432), (134, 118, 421, 425), (59, 130, 424, 423), (115, 141, 426, 420), (114, 146, 428, 420), (229, 150, 429, 437), (205, 154, 430, 436), (262, 158, 431, 439), (286, 162, 432, 440), (118, 166, 433, 421), (204, 111, 522, 537), (112, 203, 545, 523), (351, 350, 549, 517), (433, 166, 542, 513), (33, 418, 426, 141), (20, 416, 424, 130), (20, 25, 417, 416), (39, 419, 427, 69), (26, 417, 425, 135), (320, 31, 478, 505), (453, 459, 460, 454), (455, 461, 462, 456), (457, 463, 464, 458), (441, 447, 448, 442), (443, 449, 450, 444), (445, 451, 452, 446), (477, 483, 484, 478), (479, 485, 486, 480), (481, 487, 488, 482), (465, 471, 472, 466), (467, 473, 474, 468), (469, 475, 476, 470), (442, 448, 490, 489), (456, 462, 492, 491), (458, 464, 494, 493), (444, 450, 496, 495), (454, 460, 498, 497), (446, 452, 500, 499), (470, 476, 502, 501), (468, 474, 504, 503), (478, 484, 506, 505), (466, 472, 508, 507), (480, 486, 510, 509), (482, 488, 512, 511), (28, 292, 502, 476), (7, 236, 496, 450), (418, 33, 482, 511), (369, 27, 474, 473), (180, 7, 450, 449), (181, 12, 456, 491), (38, 419, 512, 488), (319, 28, 476, 475), (237, 8, 452, 451), (238, 11, 454, 497), (179, 177, 489, 490), (17, 183, 492, 462), (178, 180, 449, 443), (236, 234, 495, 496), (31, 293, 477, 478), (11, 274, 453, 454), (16, 240, 498, 460), (183, 181, 491, 492), (235, 237, 451, 445), (32, 321, 479, 480), (12, 239, 455, 456), (182, 184, 463, 457), (240, 238, 497, 498), (33, 371, 481, 482), (13, 182, 457, 458), (239, 241, 461, 455), (272, 3, 446, 499), (294, 36, 484, 483), (275, 16, 460, 459), (217, 13, 458, 493), (8, 273, 500, 452), (323, 37, 486, 485), (241, 17, 462, 461), (18, 218, 494, 464), (373, 38, 488, 487), (184, 18, 464, 463), (416, 417, 471, 465), (292, 291, 501, 502), (293, 294, 483, 477), (419, 418, 511, 512), (318, 316, 503, 504), (317, 319, 475, 469), (316, 22, 468, 503), (322, 320, 505, 506), (368, 366, 507, 508), (321, 323, 485, 479), (27, 318, 504, 474), (367, 369, 473, 467), (524, 525, 672, 671), (535, 544, 694, 683), (549, 516, 666, 699), (520, 519, 669, 670), (544, 533, 680, 694), (529, 530, 677, 676), (518, 517, 667, 668), (543, 520, 670, 693), (519, 518, 668, 669), (516, 515, 665, 666), (542, 541, 691, 692), (521, 543, 693, 690), (514, 513, 663, 664), (540, 521, 690, 689), (541, 539, 688, 691), (539, 538, 687, 688), (548, 540, 689, 698), (537, 522, 686, 685), (522, 548, 698, 686), (552, 526, 673, 702), (536, 535, 683, 684), (538, 547, 697, 687), (546, 524, 671, 696), (525, 552, 702, 672), (534, 523, 682, 681), (547, 536, 684, 697), (515, 551, 701, 665), (533, 532, 679, 680), (531, 534, 681, 678), (551, 514, 664, 701), (530, 531, 678, 677), (532, 546, 696, 679), (550, 528, 675, 700), (528, 529, 676, 675), (545, 537, 685, 695), (513, 542, 692, 663), (527, 550, 700, 674), (526, 527, 674, 673), (523, 545, 695, 682), (517, 549, 699, 667), (570, 567, 568, 571), (572, 569, 567, 570), (576, 564, 565, 577), (578, 566, 564, 576), (582, 554, 562, 583), (584, 563, 554, 582), (554, 553, 560, 562), (563, 561, 553, 554), (558, 557, 555, 556), (585, 559, 557, 558), (600, 603, 586, 587), (601, 604, 588, 589), (598, 605, 590, 591), (597, 606, 592, 593), (605, 602, 594, 590), (602, 601, 589, 594), (604, 600, 587, 588), (606, 599, 595, 592), (599, 598, 591, 595), (607, 597, 593, 596), (662, 608, 609, 651), (661, 610, 559, 585), (556, 555, 597, 607), (596, 593, 611, 650), (618, 616, 617, 619), (660, 618, 619, 613), (621, 620, 561, 563), (659, 621, 563, 584), (562, 560, 598, 599), (583, 562, 599, 606), (595, 591, 622, 623), (592, 595, 623, 612), (656, 629, 630, 646), (655, 631, 566, 578), (577, 565, 600, 604), (588, 587, 632, 645), (639, 637, 638, 640), (658, 639, 640, 625), (642, 641, 569, 572), (657, 642, 572, 581), (571, 568, 601, 602), (580, 571, 602, 605), (594, 589, 643, 644), (590, 594, 644, 624), (593, 592, 612, 611), (555, 583, 606, 597), (610, 659, 584, 559), (608, 660, 613, 609), (591, 590, 624, 622), (560, 580, 605, 598), (620, 657, 581, 561), (616, 658, 625, 617), (589, 588, 645, 643), (568, 577, 604, 601), (641, 655, 578, 569), (637, 656, 646, 638), (587, 586, 633, 632), (565, 574, 603, 600), (631, 653, 575, 566), (629, 654, 634, 630), (677, 678, 633, 586), (702, 673, 653, 703), (675, 676, 603, 574), (691, 688, 614, 615), (679, 696, 635, 636), (676, 677, 586, 603), (672, 702, 703, 634), (673, 674, 575, 653), (700, 675, 574, 573), (688, 687, 627, 614), (670, 669, 596, 650), (671, 672, 634, 654), (674, 700, 573, 575), (685, 686, 624, 644), (668, 667, 556, 607), (696, 671, 654, 635), (666, 665, 661, 585), (687, 697, 626, 627), (683, 694, 647, 648), (669, 668, 607, 596), (664, 663, 662, 651), (697, 684, 628, 626), (694, 680, 649, 647), (693, 670, 650, 611), (684, 683, 648, 628), (663, 692, 652, 662), (681, 682, 645, 632), (665, 701, 704, 661), (701, 664, 651, 704), (698, 689, 623, 622), (695, 685, 644, 643), (667, 699, 558, 556), (690, 693, 611, 612), (678, 681, 632, 633), (692, 691, 615, 652), (686, 698, 622, 624), (682, 695, 643, 645), (699, 666, 585, 558), (689, 690, 612, 623), (680, 679, 636, 649), (581, 572, 570, 579), (579, 570, 571, 580), (559, 584, 582, 557), (557, 582, 583, 555), (561, 581, 579, 553), (553, 579, 580, 560), (569, 578, 576, 567), (567, 576, 577, 568), (566, 575, 573, 564), (564, 573, 574, 565), (651, 609, 713, 704), (704, 713, 610, 661), (619, 617, 712, 711), (711, 712, 620, 621), (613, 619, 711, 705), (705, 711, 621, 659), (646, 630, 710, 707), (707, 710, 631, 655), (640, 638, 709, 708), (708, 709, 641, 642), (625, 640, 708, 706), (706, 708, 642, 657), (609, 613, 705, 713), (713, 705, 659, 610), (617, 625, 706, 712), (712, 706, 657, 620), (638, 646, 707, 709), (709, 707, 655, 641), (630, 634, 703, 710), (710, 703, 653, 631), (652, 615, 608, 662), (627, 626, 616, 618), (614, 627, 618, 660), (649, 636, 629, 656), (648, 647, 637, 639), (628, 648, 639, 658), (615, 614, 660, 608), (626, 628, 658, 616), (647, 649, 656, 637), (636, 635, 654, 629)])
me_cube.polygons.foreach_set('material_index', [0, 0, 0, 1, 0, 0, 0, 1, 0, 0, 0, 0, 0, 0, 0, 0, 0, 0, 0, 0, 1, 0, 0, 0, 0, 0, 0, 0, 0, 0, 1, 0, 0, 0, 0, 0, 0, 0, 0, 0, 0, 0, 0, 0, 0, 0, 0, 0, 0, 0, 0, 0, 0, 0, 0, 0, 0, 0, 0, 0, 0, 0, 0, 0, 0, 0, 0, 0, 0, 0, 0, 0, 0, 0, 0, 0, 0, 0, 0, 0, 0, 0, 0, 0, 0, 0, 0, 0, 0, 0, 0, 0, 0, 0, 0, 0, 0, 0, 0, 0, 0, 0, 0, 0, 0, 0, 0, 0, 0, 0, 0, 0, 0, 0, 0, 0, 0, 0, 0, 0, 0, 0, 0, 0, 0, 0, 0, 0, 0, 0, 0, 0, 0, 0, 0, 0, 0, 0, 0, 0, 0, 0, 0, 0, 0, 0, 0, 0, 0, 0, 0, 0, 0, 0, 0, 0, 0, 0, 0, 0, 0, 0, 0, 0, 0, 0, 0, 0, 0, 0, 0, 0, 0, 0, 0, 0, 0, 0, 0, 0, 0, 0, 0, 0, 0, 0, 0, 0, 0, 0, 0, 0, 0, 0, 0, 0, 0, 0, 0, 0, 0, 1, 0, 1, 0, 0, 0, 0, 0, 0, 0, 0, 0, 0, 0, 0, 0, 0, 0, 0, 1, 0, 0, 0, 0, 0, 0, 0, 0, 0, 0, 0, 0, 0, 0, 0, 0, 0, 0, 0, 0, 0, 0, 0, 0, 0, 0, 0, 0, 0, 0, 0, 0, 0, 0, 1, 0, 1, 0, 0, 0, 0, 0, 0, 0, 0, 0, 0, 0, 0, 0, 0, 0, 0, 0, 1, 0, 0, 0, 0, 0, 0, 0, 0, 0, 0, 0, 0, 0, 0, 0, 0, 0, 0, 0, 0, 0, 0, 1, 0, 0, 0, 0, 0, 0, 0, 0, 0, 0, 0, 0, 0, 0, 0, 0, 0, 0, 0, 0, 0, 0, 0, 0, 0, 0, 0, 0, 0, 0, 0, 0, 0, 0, 0, 0, 0, 0, 0, 0, 0, 0, 0, 0, 0, 0, 0, 0, 0, 0, 0, 0, 0, 0, 1, 0, 1, 0, 0, 0, 0, 0, 0, 0, 0, 0, 0, 0, 0, 0, 0, 0, 0, 0, 0, 0, 0, 0, 0, 0, 0, 0, 0, 0, 0, 0, 0, 0, 0, 0, 0, 0, 0, 0, 0, 0, 0, 0, 0, 0, 0, 0, 0, 0, 0, 0, 0, 0, 0, 0, 0, 0, 0, 0, 0, 0, 0, 0, 0, 0, 1, 0, 0, 0, 1, 0, 0, 0, 0, 0, 0, 0, 0, 0, 0, 0, 0, 0, 0, 0, 0, 0, 0, 0, 0, 0, 0, 0, 0, 0, 0, 0, 0, 0, 0, 0, 0, 1, 0, 0, 0, 0, 0, 0, 0, 0, 0, 0, 0, 0, 0, 0, 0, 0, 0, 0, 0, 0, 0, 0, 0, 0, 0, 0, 0, 0, 0, 0, 0, 0, 0, 0, 0, 0, 0, 0, 0, 0, 0, 0, 0, 0, 0, 0, 0, 0, 0, 0, 0, 0, 0, 0, 0, 0, 0, 0, 0, 0, 0, 0, 0, 0, 0, 0, 0, 0, 0, 0, 0, 0, 0, 0, 0, 0, 0, 0, 0, 0, 0, 0, 0, 0, 0, 0, 0, 0, 0, 0, 0, 0, 0, 0, 0, 0, 0, 0, 0, 0, 0, 0, 0, 0, 0, 0, 0, 0, 0, 0, 0, 0, 0, 0, 0, 0, 0, 0, 0, 0, 0, 0, 0, 0, 0, 0, 0, 0, 0, 0, 0, 0, 0, 0, 0, 0, 0, 0, 0, 0, 0, 0, 0, 0, 0, 0, 0, 0, 0, 0, 0, 0, 0, 0, 0, 0, 0, 0, 0, 0, 0, 0, 0, 0, 0, 0, 0, 0, 0, 0, 0, 0, 0, 0, 0, 0, 0, 0, 0, 0, 0, 0, 0, 0, 0, 0, 0, 0, 0, 0, 0, 0, 0, 0, 0, 0, 0, 0, 0, 0, 0, 0, 0, 0, 0, 0, 0, 0, 0, 0, 0, 0, 0, 0, 0, 0, 0, 0, 0, 0, 0, 0, 0, 0, 0, 0, 0, 0, 0, 0, 0, 0, 0, 0, 0, 0, 0, 0, 0, 0, 0, 0, 0, 0, 0, 0, 0, 0, 0, 0, 0, 0, 0, 0, 0])
_uv = me_cube.uv_layers.new(name='UVMap')
_uv.uv.foreach_set('vector', [0.5417, 0.3321, 0.5417, 0.3333, 0.5417, 0.3333, 0.5417, 0.3321, 0.5417, 0.5816, 0.5417, 0.5833, 0.5417, 0.5833, 0.5417, 0.5816, 0.5417, 0.125, 0.5417, 0.1389, 0.5417, 0.1389, 0.5417, 0.125, 0.4583, 0.9179, 0.5417, 0.9179, 0.5417, 0.9583, 0.4583, 0.9583, 0.5417, 0.3333, 0.5417, 0.3472, 0.5417, 0.3472, 0.5417, 0.3333, 0.4583, 0.6681, 0.4583, 0.6667, 0.4583, 0.6667, 0.4583, 0.6681, 0.4583, 0.8315, 0.5417, 0.8315, 0.5417, 0.8315, 0.4583, 0.8315, 0.4583, 0.4185, 0.5417, 0.4185, 0.5417, 0.4583, 0.4583, 0.4583, 0.5417, 0.4185, 0.5417, 0.4167, 0.5417, 0.4167, 0.5417, 0.4185, 0.5417, 0.5417, 0.4583, 0.5417, 0.4583, 0.5417, 0.5417, 0.5417, 0.5417, 0.6681, 0.5417, 0.6667, 0.5417, 0.6667, 0.5417, 0.6681, 0.5417, 0.3889, 0.5417, 0.375, 0.5417, 0.375, 0.5417, 0.3889, 0.5417, 0.6389, 0.5417, 0.625, 0.5417, 0.625, 0.5417, 0.6389, 0.4583, 0.4583, 0.5417, 0.4583, 0.5417, 0.4583, 0.4583, 0.4583, 0.5417, 0.3472, 0.5417, 0.3333, 0.5417, 0.3333, 0.5417, 0.3472, 0.5417, 0.7917, 0.4583, 0.7917, 0.4583, 0.7917, 0.5417, 0.7917, 0.5417, 0.5972, 0.5417, 0.5833, 0.5417, 0.5833, 0.5417, 0.5972, 0.4583, 0.3889, 0.4583, 0.375, 0.4583, 0.375, 0.4583, 0.3889, 0.4583, 0.4167, 0.4583, 0.4028, 0.4583, 0.4028, 0.4583, 0.4167, 0.4583, 0.6667, 0.4583, 0.6528, 0.4583, 0.6528, 0.4583, 0.6667, 0.4583, 0.1684, 0.5417, 0.1684, 0.5417, 0.2083, 0.4583, 0.2083, 0.5417, 0.3321, 0.5417, 0.2917, 0.5417, 0.2917, 0.5417, 0.3321, 0.5417, 0.9179, 0.5417, 0.9167, 0.5417, 0.9167, 0.5417, 0.9179, 0.5417, 0.5816, 0.5417, 0.5417, 0.5417, 0.5417, 0.5417, 0.5816, 0.5417, 0.1684, 0.5417, 0.1667, 0.5417, 0.1667, 0.5417, 0.1684, 0.5417, 0.8889, 0.5417, 0.875, 0.5417, 0.875, 0.5417, 0.8889, 0.5417, 0.1389, 0.5417, 0.125, 0.5417, 0.125, 0.5417, 0.1389, 0.4583, 0.1389, 0.4583, 0.125, 0.4583, 0.125, 0.4583, 0.1389, 0.4583, 0.3472, 0.4583, 0.3333, 0.4583, 0.3333, 0.4583, 0.3472, 0.5417, 0.4185, 0.4583, 0.4185, 0.4583, 0.4185, 0.5417, 0.4185, 0.4583, 0.6681, 0.5417, 0.6681, 0.5417, 0.7083, 0.4583, 0.7083, 0.4583, 0.4185, 0.4583, 0.4583, 0.4583, 0.4583, 0.4583, 0.4185, 0.5417, 0.8472, 0.5417, 0.8333, 0.5417, 0.8333, 0.5417, 0.8472, 0.4583, 0.6681, 0.4583, 0.7083, 0.4583, 0.7083, 0.4583, 0.6681, 0.5417, 0.2917, 0.4583, 0.2917, 0.4583, 0.2917, 0.5417, 0.2917, 0.5417, 0.09722, 0.5417, 0.08333, 0.5417, 0.08333, 0.5417, 0.09722, 0.4583, 0.4028, 0.4583, 0.4167, 0.4583, 0.4167, 0.4583, 0.4028, 0.4583, 0.2083, 0.5417, 0.2083, 0.5417, 0.2083, 0.4583, 0.2083, 0.5417, 0.8315, 0.5417, 0.7917, 0.5417, 0.7917, 0.5417, 0.8315, 0.4583, 0.6528, 0.4583, 0.6667, 0.4583, 0.6667, 0.4583, 0.6528, 0.5417, 0.08191, 0.5417, 0.04167, 0.5417, 0.04167, 0.5417, 0.08191, 0.4583, 0.3611, 0.4583, 0.375, 0.4583, 0.375, 0.4583, 0.3611, 0.4583, 0.6111, 0.4583, 0.625, 0.4583, 0.625, 0.4583, 0.6111, 0.4583, 0.3321, 0.4583, 0.3333, 0.4583, 0.3333, 0.4583, 0.3321, 0.4583, 0.9179, 0.4583, 0.9583, 0.4583, 0.9583, 0.4583, 0.9179, 0.4583, 0.5816, 0.4583, 0.5833, 0.4583, 0.5833, 0.4583, 0.5816, 0.4583, 0.1684, 0.4583, 0.2083, 0.4583, 0.2083, 0.4583, 0.1684, 0.4583, 0.9028, 0.4583, 0.9167, 0.4583, 0.9167, 0.4583, 0.9028, 0.4583, 0.7083, 0.5417, 0.7083, 0.5417, 0.7083, 0.4583, 0.7083, 0.4583, 0.1528, 0.4583, 0.1667, 0.4583, 0.1667, 0.4583, 0.1528, 0.5417, 0.04167, 0.4583, 0.04167, 0.4583, 0.04167, 0.5417, 0.04167, 0.4583, 0.8611, 0.4583, 0.875, 0.4583, 0.875, 0.4583, 0.8611, 0.4583, 0.1111, 0.4583, 0.125, 0.4583, 0.125, 0.4583, 0.1111, 0.4583, 0.8315, 0.4583, 0.8333, 0.4583, 0.8333, 0.4583, 0.8315, 0.4583, 0.9583, 0.5417, 0.9583, 0.5417, 0.9583, 0.4583, 0.9583, 0.4583, 0.08191, 0.4583, 0.08333, 0.4583, 0.08333, 0.4583, 0.08191, 0.8333, 0.7083, 0.875, 0.7083, 0.875, 0.75, 0.8333, 0.75, 0.5417, 0.9583, 0.625, 0.9583, 0.625, 1.0, 0.5417, 1.0, 0.5417, 0.2083, 0.625, 0.2083, 0.625, 0.25, 0.5417, 0.25, 0.3333, 0.7083, 0.375, 0.7083, 0.375, 0.75, 0.3333, 0.75, 0.5417, 0.7083, 0.625, 0.7083, 0.625, 0.75, 0.5417, 0.75, 0.5417, 0.4583, 0.625, 0.4583, 0.625, 0.5, 0.5417, 0.5, 0.375, 0.4583, 0.4583, 0.4583, 0.4583, 0.5, 0.375, 0.5, 0.4583, 0.4583, 0.5417, 0.4583, 0.5417, 0.5, 0.4583, 0.5, 0.375, 0.7083, 0.4583, 0.7083, 0.4583, 0.75, 0.375, 0.75, 0.4583, 0.7083, 0.5417, 0.7083, 0.5417, 0.75, 0.4583, 0.75, 0.375, 0.2083, 0.4583, 0.2083, 0.4583, 0.25, 0.375, 0.25, 0.4583, 0.2083, 0.5417, 0.2083, 0.5417, 0.25, 0.4583, 0.25, 0.375, 0.9583, 0.4583, 0.9583, 0.4583, 1.0, 0.375, 1.0, 0.4583, 0.9583, 0.5417, 0.9583, 0.5417, 1.0, 0.4583, 1.0, 0.4583, 0.75, 0.5417, 0.75, 0.5417, 0.7917, 0.4583, 0.7917, 0.375, 0.75, 0.4583, 0.75, 0.4583, 0.7917, 0.375, 0.7917, 0.375, 0.8315, 0.4583, 0.8315, 0.4583, 0.8333, 0.375, 0.8333, 0.375, 0.8611, 0.4583, 0.8611, 0.4583, 0.875, 0.375, 0.875, 0.375, 0.9028, 0.4583, 0.9028, 0.4583, 0.9167, 0.375, 0.9167, 0.375, 0.9179, 0.4583, 0.9179, 0.4583, 0.9583, 0.375, 0.9583, 0.4583, 0.25, 0.5417, 0.25, 0.5417, 0.2917, 0.4583, 0.2917, 0.375, 0.25, 0.4583, 0.25, 0.4583, 0.2917, 0.375, 0.2917, 0.375, 0.3321, 0.4583, 0.3321, 0.4583, 0.3333, 0.375, 0.3333, 0.375, 0.3611, 0.4583, 0.3611, 0.4583, 0.375, 0.375, 0.375, 0.375, 0.4028, 0.4583, 0.4028, 0.4583, 0.4167, 0.375, 0.4167, 0.375, 0.4185, 0.4583, 0.4185, 0.4583, 0.4583, 0.375, 0.4583, 0.5417, 0.25, 0.625, 0.25, 0.625, 0.2917, 0.5417, 0.2917, 0.5417, 0.3321, 0.625, 0.3321, 0.625, 0.3333, 0.5417, 0.3333, 0.5417, 0.3611, 0.625, 0.3611, 0.625, 0.375, 0.5417, 0.375, 0.5417, 0.4028, 0.625, 0.4028, 0.625, 0.4167, 0.5417, 0.4167, 0.5417, 0.4185, 0.625, 0.4185, 0.625, 0.4583, 0.5417, 0.4583, 0.125, 0.7083, 0.1667, 0.7083, 0.1667, 0.75, 0.125, 0.75, 0.2071, 0.7083, 0.2083, 0.7083, 0.2083, 0.75, 0.2071, 0.75, 0.2361, 0.7083, 0.25, 0.7083, 0.25, 0.75, 0.2361, 0.75, 0.2778, 0.7083, 0.2917, 0.7083, 0.2917, 0.75, 0.2778, 0.75, 0.2935, 0.7083, 0.3333, 0.7083, 0.3333, 0.75, 0.2935, 0.75, 0.5417, 0.75, 0.625, 0.75, 0.625, 0.7917, 0.5417, 0.7917, 0.5417, 0.8315, 0.625, 0.8315, 0.625, 0.8333, 0.5417, 0.8333, 0.5417, 0.8611, 0.625, 0.8611, 0.625, 0.875, 0.5417, 0.875, 0.5417, 0.9028, 0.625, 0.9028, 0.625, 0.9167, 0.5417, 0.9167, 0.5417, 0.9179, 0.625, 0.9179, 0.625, 0.9583, 0.5417, 0.9583, 0.625, 0.7083, 0.6667, 0.7083, 0.6667, 0.75, 0.625, 0.75, 0.7065, 0.7083, 0.7083, 0.7083, 0.7083, 0.75, 0.7065, 0.75, 0.7361, 0.7083, 0.75, 0.7083, 0.75, 0.75, 0.7361, 0.75, 0.7778, 0.7083, 0.7917, 0.7083, 0.7917, 0.75, 0.7778, 0.75, 0.7929, 0.7083, 0.8333, 0.7083, 0.8333, 0.75, 0.7929, 0.75, 0.7929, 0.5, 0.8333, 0.5, 0.8333, 0.5417, 0.7929, 0.5417, 0.7778, 0.5, 0.7917, 0.5, 0.7917, 0.5417, 0.7778, 0.5417, 0.7361, 0.5, 0.75, 0.5, 0.75, 0.5417, 0.7361, 0.5417, 0.7065, 0.5, 0.7083, 0.5, 0.7083, 0.5417, 0.7065, 0.5417, 0.625, 0.5, 0.6667, 0.5, 0.6667, 0.5417, 0.625, 0.5417, 0.625, 0.5816, 0.6667, 0.5816, 0.6667, 0.5833, 0.625, 0.5833, 0.625, 0.6111, 0.6667, 0.6111, 0.6667, 0.625, 0.625, 0.625, 0.625, 0.6528, 0.6667, 0.6528, 0.6667, 0.6667, 0.625, 0.6667, 0.625, 0.6681, 0.6667, 0.6681, 0.6667, 0.7083, 0.625, 0.7083, 0.2935, 0.5, 0.3333, 0.5, 0.3333, 0.5417, 0.2935, 0.5417, 0.2935, 0.5816, 0.3333, 0.5816, 0.3333, 0.5833, 0.2935, 0.5833, 0.2935, 0.6111, 0.3333, 0.6111, 0.3333, 0.625, 0.2935, 0.625, 0.2935, 0.6528, 0.3333, 0.6528, 0.3333, 0.6667, 0.2935, 0.6667, 0.2935, 0.6681, 0.3333, 0.6681, 0.3333, 0.7083, 0.2935, 0.7083, 0.2778, 0.5, 0.2917, 0.5, 0.2917, 0.5417, 0.2778, 0.5417, 0.2778, 0.5816, 0.2917, 0.5816, 0.2917, 0.5833, 0.2778, 0.5833, 0.2778, 0.6111, 0.2917, 0.6111, 0.2917, 0.625, 0.2778, 0.625, 0.2778, 0.6528, 0.2917, 0.6528, 0.2917, 0.6667, 0.2778, 0.6667, 0.2778, 0.6681, 0.2917, 0.6681, 0.2917, 0.7083, 0.2778, 0.7083, 0.2361, 0.5, 0.25, 0.5, 0.25, 0.5417, 0.2361, 0.5417, 0.2361, 0.5816, 0.25, 0.5816, 0.25, 0.5833, 0.2361, 0.5833, 0.2361, 0.6111, 0.25, 0.6111, 0.25, 0.625, 0.2361, 0.625, 0.2361, 0.6528, 0.25, 0.6528, 0.25, 0.6667, 0.2361, 0.6667, 0.2361, 0.6681, 0.25, 0.6681, 0.25, 0.7083, 0.2361, 0.7083, 0.2071, 0.5, 0.2083, 0.5, 0.2083, 0.5417, 0.2071, 0.5417, 0.2071, 0.5816, 0.2083, 0.5816, 0.2083, 0.5833, 0.2071, 0.5833, 0.2071, 0.6111, 0.2083, 0.6111, 0.2083, 0.625, 0.2071, 0.625, 0.2071, 0.6528, 0.2083, 0.6528, 0.2083, 0.6667, 0.2071, 0.6667, 0.2071, 0.6681, 0.2083, 0.6681, 0.2083, 0.7083, 0.2071, 0.7083, 0.125, 0.5, 0.1667, 0.5, 0.1667, 0.5417, 0.125, 0.5417, 0.125, 0.5816, 0.1667, 0.5816, 0.1667, 0.5833, 0.125, 0.5833, 0.125, 0.6111, 0.1667, 0.6111, 0.1667, 0.625, 0.125, 0.625, 0.125, 0.6528, 0.1667, 0.6528, 0.1667, 0.6667, 0.125, 0.6667, 0.125, 0.6681, 0.1667, 0.6681, 0.1667, 0.7083, 0.125, 0.7083, 0.4583, 0.0, 0.5417, 0.0, 0.5417, 0.04167, 0.4583, 0.04167, 0.375, 0.0, 0.4583, 0.0, 0.4583, 0.04167, 0.375, 0.04167, 0.375, 0.08191, 0.4583, 0.08191, 0.4583, 0.08333, 0.375, 0.08333, 0.375, 0.1111, 0.4583, 0.1111, 0.4583, 0.125, 0.375, 0.125, 0.375, 0.1528, 0.4583, 0.1528, 0.4583, 0.1667, 0.375, 0.1667, 0.375, 0.1684, 0.4583, 0.1684, 0.4583, 0.2083, 0.375, 0.2083, 0.4583, 0.5, 0.5417, 0.5, 0.5417, 0.5417, 0.4583, 0.5417, 0.375, 0.5, 0.4583, 0.5, 0.4583, 0.5417, 0.375, 0.5417, 0.375, 0.5816, 0.4583, 0.5816, 0.4583, 0.5833, 0.375, 0.5833, 0.375, 0.6111, 0.4583, 0.6111, 0.4583, 0.625, 0.375, 0.625, 0.375, 0.6528, 0.4583, 0.6528, 0.4583, 0.6667, 0.375, 0.6667, 0.375, 0.6681, 0.4583, 0.6681, 0.4583, 0.7083, 0.375, 0.7083, 0.5417, 0.5, 0.625, 0.5, 0.625, 0.5417, 0.5417, 0.5417, 0.5417, 0.5816, 0.625, 0.5816, 0.625, 0.5833, 0.5417, 0.5833, 0.5417, 0.6111, 0.625, 0.6111, 0.625, 0.625, 0.5417, 0.625, 0.5417, 0.6528, 0.625, 0.6528, 0.625, 0.6667, 0.5417, 0.6667, 0.5417, 0.6681, 0.625, 0.6681, 0.625, 0.7083, 0.5417, 0.7083, 0.3333, 0.5, 0.375, 0.5, 0.375, 0.5417, 0.3333, 0.5417, 0.3333, 0.5816, 0.375, 0.5816, 0.375, 0.5833, 0.3333, 0.5833, 0.3333, 0.6111, 0.375, 0.6111, 0.375, 0.625, 0.3333, 0.625, 0.3333, 0.6528, 0.375, 0.6528, 0.375, 0.6667, 0.3333, 0.6667, 0.3333, 0.6681, 0.375, 0.6681, 0.375, 0.7083, 0.3333, 0.7083, 0.5417, 0.0, 0.625, 0.0, 0.625, 0.04167, 0.5417, 0.04167, 0.5417, 0.08191, 0.625, 0.08191, 0.625, 0.08333, 0.5417, 0.08333, 0.5417, 0.1111, 0.625, 0.1111, 0.625, 0.125, 0.5417, 0.125, 0.5417, 0.1528, 0.625, 0.1528, 0.625, 0.1667, 0.5417, 0.1667, 0.5417, 0.1684, 0.625, 0.1684, 0.625, 0.2083, 0.5417, 0.2083, 0.8333, 0.5, 0.875, 0.5, 0.875, 0.5417, 0.8333, 0.5417, 0.8333, 0.5816, 0.875, 0.5816, 0.875, 0.5833, 0.8333, 0.5833, 0.8333, 0.6111, 0.875, 0.6111, 0.875, 0.625, 0.8333, 0.625, 0.8333, 0.6528, 0.875, 0.6528, 0.875, 0.6667, 0.8333, 0.6667, 0.8333, 0.6681, 0.875, 0.6681, 0.875, 0.7083, 0.8333, 0.7083, 0.2083, 0.6681, 0.2222, 0.6681, 0.2222, 0.7083, 0.2083, 0.7083, 0.2222, 0.6681, 0.2361, 0.6681, 0.2361, 0.7083, 0.2222, 0.7083, 0.2083, 0.6528, 0.2222, 0.6528, 0.2222, 0.6667, 0.2083, 0.6667, 0.2222, 0.6528, 0.2361, 0.6528, 0.2361, 0.6667, 0.2222, 0.6667, 0.2083, 0.6111, 0.2222, 0.6111, 0.2222, 0.625, 0.2083, 0.625, 0.2222, 0.6111, 0.2361, 0.6111, 0.2361, 0.625, 0.2222, 0.625, 0.2083, 0.5816, 0.2222, 0.5816, 0.2222, 0.5833, 0.2083, 0.5833, 0.2222, 0.5816, 0.2361, 0.5816, 0.2361, 0.5833, 0.2222, 0.5833, 0.2083, 0.5, 0.2222, 0.5, 0.2222, 0.5417, 0.2083, 0.5417, 0.2222, 0.5, 0.2361, 0.5, 0.2361, 0.5417, 0.2222, 0.5417, 0.75, 0.5, 0.7639, 0.5, 0.7639, 0.5417, 0.75, 0.5417, 0.7639, 0.5, 0.7778, 0.5, 0.7778, 0.5417, 0.7639, 0.5417, 0.75, 0.7083, 0.7639, 0.7083, 0.7639, 0.75, 0.75, 0.75, 0.7639, 0.7083, 0.7778, 0.7083, 0.7778, 0.75, 0.7639, 0.75, 0.5417, 0.875, 0.625, 0.875, 0.625, 0.8889, 0.5417, 0.8889, 0.5417, 0.8889, 0.625, 0.8889, 0.625, 0.9028, 0.5417, 0.9028, 0.2083, 0.7083, 0.2222, 0.7083, 0.2222, 0.75, 0.2083, 0.75, 0.2222, 0.7083, 0.2361, 0.7083, 0.2361, 0.75, 0.2222, 0.75, 0.5417, 0.3333, 0.625, 0.3333, 0.625, 0.3472, 0.5417, 0.3472, 0.5417, 0.3472, 0.625, 0.3472, 0.625, 0.3611, 0.5417, 0.3611, 0.375, 0.3333, 0.4583, 0.3333, 0.4583, 0.3472, 0.375, 0.3472, 0.375, 0.3472, 0.4583, 0.3472, 0.4583, 0.3611, 0.375, 0.3611, 0.375, 0.875, 0.4583, 0.875, 0.4583, 0.8889, 0.375, 0.8889, 0.375, 0.8889, 0.4583, 0.8889, 0.4583, 0.9028, 0.375, 0.9028, 0.4583, 0.875, 0.4583, 0.8889, 0.4583, 0.8889, 0.4583, 0.875, 0.4583, 0.8889, 0.4583, 0.9028, 0.4583, 0.9028, 0.4583, 0.8889, 0.4583, 0.3333, 0.4583, 0.3472, 0.4583, 0.3472, 0.4583, 0.3333, 0.4583, 0.3472, 0.4583, 0.3611, 0.4583, 0.3611, 0.4583, 0.3472, 0.5417, 0.9167, 0.5417, 0.9028, 0.5417, 0.9028, 0.5417, 0.9167, 0.5417, 0.9028, 0.5417, 0.8889, 0.5417, 0.8889, 0.5417, 0.9028, 0.5417, 0.375, 0.5417, 0.3611, 0.5417, 0.3611, 0.5417, 0.375, 0.5417, 0.3611, 0.5417, 0.3472, 0.5417, 0.3472, 0.5417, 0.3611, 0.5417, 0.9179, 0.4583, 0.9179, 0.4583, 0.9179, 0.5417, 0.9179, 0.4583, 0.3472, 0.5417, 0.3472, 0.5417, 0.3611, 0.4583, 0.3611, 0.4583, 0.375, 0.4583, 0.3611, 0.4583, 0.3611, 0.4583, 0.375, 0.4583, 0.8889, 0.5417, 0.8889, 0.5417, 0.9028, 0.4583, 0.9028, 0.1667, 0.6681, 0.2071, 0.6681, 0.2071, 0.7083, 0.1667, 0.7083, 0.1667, 0.6528, 0.2071, 0.6528, 0.2071, 0.6667, 0.1667, 0.6667, 0.1667, 0.6111, 0.2071, 0.6111, 0.2071, 0.625, 0.1667, 0.625, 0.1667, 0.5816, 0.2071, 0.5816, 0.2071, 0.5833, 0.1667, 0.5833, 0.1667, 0.5, 0.2071, 0.5, 0.2071, 0.5417, 0.1667, 0.5417, 0.7917, 0.5, 0.7929, 0.5, 0.7929, 0.5417, 0.7917, 0.5417, 0.7917, 0.7083, 0.7929, 0.7083, 0.7929, 0.75, 0.7917, 0.75, 0.5417, 0.9167, 0.625, 0.9167, 0.625, 0.9179, 0.5417, 0.9179, 0.1667, 0.7083, 0.2071, 0.7083, 0.2071, 0.75, 0.1667, 0.75, 0.5417, 0.2917, 0.625, 0.2917, 0.625, 0.3321, 0.5417, 0.3321, 0.375, 0.2917, 0.4583, 0.2917, 0.4583, 0.3321, 0.375, 0.3321, 0.375, 0.9167, 0.4583, 0.9167, 0.4583, 0.9179, 0.375, 0.9179, 0.4583, 0.9167, 0.4583, 0.9179, 0.4583, 0.9179, 0.4583, 0.9167, 0.4583, 0.2917, 0.4583, 0.3321, 0.4583, 0.3321, 0.4583, 0.2917, 0.5417, 0.9583, 0.5417, 0.9179, 0.5417, 0.9179, 0.5417, 0.9583, 0.5417, 0.3333, 0.5417, 0.3321, 0.5417, 0.3321, 0.5417, 0.3333, 0.4583, 0.2917, 0.5417, 0.2917, 0.5417, 0.3321, 0.4583, 0.3321, 0.4583, 0.625, 0.4583, 0.6111, 0.4583, 0.6111, 0.4583, 0.625, 0.25, 0.6681, 0.2639, 0.6681, 0.2639, 0.7083, 0.25, 0.7083, 0.2639, 0.6681, 0.2778, 0.6681, 0.2778, 0.7083, 0.2639, 0.7083, 0.25, 0.6528, 0.2639, 0.6528, 0.2639, 0.6667, 0.25, 0.6667, 0.2639, 0.6528, 0.2778, 0.6528, 0.2778, 0.6667, 0.2639, 0.6667, 0.25, 0.6111, 0.2639, 0.6111, 0.2639, 0.625, 0.25, 0.625, 0.2639, 0.6111, 0.2778, 0.6111, 0.2778, 0.625, 0.2639, 0.625, 0.25, 0.5816, 0.2639, 0.5816, 0.2639, 0.5833, 0.25, 0.5833, 0.2639, 0.5816, 0.2778, 0.5816, 0.2778, 0.5833, 0.2639, 0.5833, 0.25, 0.5, 0.2639, 0.5, 0.2639, 0.5417, 0.25, 0.5417, 0.2639, 0.5, 0.2778, 0.5, 0.2778, 0.5417, 0.2639, 0.5417, 0.7083, 0.5, 0.7222, 0.5, 0.7222, 0.5417, 0.7083, 0.5417, 0.7222, 0.5, 0.7361, 0.5, 0.7361, 0.5417, 0.7222, 0.5417, 0.7083, 0.7083, 0.7222, 0.7083, 0.7222, 0.75, 0.7083, 0.75, 0.7222, 0.7083, 0.7361, 0.7083, 0.7361, 0.75, 0.7222, 0.75, 0.5417, 0.8333, 0.625, 0.8333, 0.625, 0.8472, 0.5417, 0.8472, 0.5417, 0.8472, 0.625, 0.8472, 0.625, 0.8611, 0.5417, 0.8611, 0.25, 0.7083, 0.2639, 0.7083, 0.2639, 0.75, 0.25, 0.75, 0.2639, 0.7083, 0.2778, 0.7083, 0.2778, 0.75, 0.2639, 0.75, 0.5417, 0.375, 0.625, 0.375, 0.625, 0.3889, 0.5417, 0.3889, 0.5417, 0.3889, 0.625, 0.3889, 0.625, 0.4028, 0.5417, 0.4028, 0.375, 0.375, 0.4583, 0.375, 0.4583, 0.3889, 0.375, 0.3889, 0.375, 0.3889, 0.4583, 0.3889, 0.4583, 0.4028, 0.375, 0.4028, 0.375, 0.8333, 0.4583, 0.8333, 0.4583, 0.8472, 0.375, 0.8472, 0.375, 0.8472, 0.4583, 0.8472, 0.4583, 0.8611, 0.375, 0.8611, 0.4583, 0.8333, 0.4583, 0.8472, 0.4583, 0.8472, 0.4583, 0.8333, 0.4583, 0.8472, 0.4583, 0.8611, 0.4583, 0.8611, 0.4583, 0.8472, 0.4583, 0.375, 0.4583, 0.3889, 0.4583, 0.3889, 0.4583, 0.375, 0.4583, 0.3889, 0.4583, 0.4028, 0.4583, 0.4028, 0.4583, 0.3889, 0.5417, 0.875, 0.5417, 0.8611, 0.5417, 0.8611, 0.5417, 0.875, 0.5417, 0.8611, 0.5417, 0.8472, 0.5417, 0.8472, 0.5417, 0.8611, 0.5417, 0.4167, 0.5417, 0.4028, 0.5417, 0.4028, 0.5417, 0.4167, 0.5417, 0.4028, 0.5417, 0.3889, 0.5417, 0.3889, 0.5417, 0.4028, 0.4583, 0.3321, 0.5417, 0.3321, 0.5417, 0.3321, 0.4583, 0.3321, 0.4583, 0.3889, 0.5417, 0.3889, 0.5417, 0.4028, 0.4583, 0.4028, 0.4583, 0.3333, 0.4583, 0.3321, 0.4583, 0.3321, 0.4583, 0.3333, 0.4583, 0.8472, 0.5417, 0.8472, 0.5417, 0.8611, 0.4583, 0.8611, 0.2917, 0.6681, 0.2935, 0.6681, 0.2935, 0.7083, 0.2917, 0.7083, 0.2917, 0.6528, 0.2935, 0.6528, 0.2935, 0.6667, 0.2917, 0.6667, 0.2917, 0.6111, 0.2935, 0.6111, 0.2935, 0.625, 0.2917, 0.625, 0.2917, 0.5816, 0.2935, 0.5816, 0.2935, 0.5833, 0.2917, 0.5833, 0.2917, 0.5, 0.2935, 0.5, 0.2935, 0.5417, 0.2917, 0.5417, 0.6667, 0.5, 0.7065, 0.5, 0.7065, 0.5417, 0.6667, 0.5417, 0.6667, 0.7083, 0.7065, 0.7083, 0.7065, 0.75, 0.6667, 0.75, 0.5417, 0.7917, 0.625, 0.7917, 0.625, 0.8315, 0.5417, 0.8315, 0.2917, 0.7083, 0.2935, 0.7083, 0.2935, 0.75, 0.2917, 0.75, 0.5417, 0.4167, 0.625, 0.4167, 0.625, 0.4185, 0.5417, 0.4185, 0.375, 0.4167, 0.4583, 0.4167, 0.4583, 0.4185, 0.375, 0.4185, 0.375, 0.7917, 0.4583, 0.7917, 0.4583, 0.8315, 0.375, 0.8315, 0.4583, 0.7917, 0.4583, 0.8315, 0.4583, 0.8315, 0.4583, 0.7917, 0.5417, 0.8333, 0.5417, 0.8315, 0.5417, 0.8315, 0.5417, 0.8333, 0.4583, 0.4167, 0.4583, 0.4185, 0.4583, 0.4185, 0.4583, 0.4167, 0.5417, 0.4583, 0.5417, 0.4185, 0.5417, 0.4185, 0.5417, 0.4583, 0.4583, 0.5833, 0.4583, 0.5816, 0.4583, 0.5816, 0.4583, 0.5833, 0.4583, 0.7917, 0.5417, 0.7917, 0.5417, 0.8315, 0.4583, 0.8315, 0.2917, 0.6667, 0.2935, 0.6667, 0.2935, 0.6681, 0.2917, 0.6681, 0.2639, 0.6667, 0.2778, 0.6667, 0.2778, 0.6681, 0.2639, 0.6681, 0.25, 0.6667, 0.2639, 0.6667, 0.2639, 0.6681, 0.25, 0.6681, 0.1667, 0.6667, 0.2071, 0.6667, 0.2071, 0.6681, 0.1667, 0.6681, 0.2222, 0.6667, 0.2361, 0.6667, 0.2361, 0.6681, 0.2222, 0.6681, 0.2083, 0.6667, 0.2222, 0.6667, 0.2222, 0.6681, 0.2083, 0.6681, 0.8333, 0.6667, 0.875, 0.6667, 0.875, 0.6681, 0.8333, 0.6681, 0.5417, 0.04167, 0.625, 0.04167, 0.625, 0.08191, 0.5417, 0.08191, 0.3333, 0.6667, 0.375, 0.6667, 0.375, 0.6681, 0.3333, 0.6681, 0.5417, 0.6667, 0.625, 0.6667, 0.625, 0.6681, 0.5417, 0.6681, 0.375, 0.6667, 0.4583, 0.6667, 0.4583, 0.6681, 0.375, 0.6681, 0.375, 0.04167, 0.4583, 0.04167, 0.4583, 0.08191, 0.375, 0.08191, 0.125, 0.6667, 0.1667, 0.6667, 0.1667, 0.6681, 0.125, 0.6681, 0.2071, 0.6667, 0.2083, 0.6667, 0.2083, 0.6681, 0.2071, 0.6681, 0.2361, 0.6667, 0.25, 0.6667, 0.25, 0.6681, 0.2361, 0.6681, 0.2778, 0.6667, 0.2917, 0.6667, 0.2917, 0.6681, 0.2778, 0.6681, 0.2935, 0.6667, 0.3333, 0.6667, 0.3333, 0.6681, 0.2935, 0.6681, 0.625, 0.6667, 0.6667, 0.6667, 0.6667, 0.6681, 0.625, 0.6681, 0.4583, 0.04167, 0.4583, 0.08191, 0.4583, 0.08191, 0.4583, 0.04167, 0.5417, 0.08333, 0.5417, 0.08191, 0.5417, 0.08191, 0.5417, 0.08333, 0.4583, 0.6667, 0.4583, 0.6681, 0.4583, 0.6681, 0.4583, 0.6667, 0.5417, 0.5833, 0.5417, 0.5972, 0.5417, 0.5972, 0.5417, 0.5833, 0.4583, 0.04167, 0.5417, 0.04167, 0.5417, 0.08191, 0.4583, 0.08191, 0.5417, 0.7083, 0.5417, 0.6681, 0.5417, 0.6681, 0.5417, 0.7083, 0.2917, 0.625, 0.2935, 0.625, 0.2935, 0.6389, 0.2917, 0.6389, 0.2917, 0.6389, 0.2935, 0.6389, 0.2935, 0.6528, 0.2917, 0.6528, 0.2639, 0.625, 0.2778, 0.625, 0.2778, 0.6389, 0.2639, 0.6389, 0.2639, 0.6389, 0.2778, 0.6389, 0.2778, 0.6528, 0.2639, 0.6528, 0.25, 0.625, 0.2639, 0.625, 0.2639, 0.6389, 0.25, 0.6389, 0.25, 0.6389, 0.2639, 0.6389, 0.2639, 0.6528, 0.25, 0.6528, 0.1667, 0.625, 0.2071, 0.625, 0.2071, 0.6389, 0.1667, 0.6389, 0.1667, 0.6389, 0.2071, 0.6389, 0.2071, 0.6528, 0.1667, 0.6528, 0.7361, 0.7083, 0.7222, 0.7083, 0.7222, 0.7083, 0.7361, 0.7083, 0.7065, 0.5417, 0.7083, 0.5417, 0.7083, 0.5417, 0.7065, 0.5417, 0.2222, 0.625, 0.2361, 0.625, 0.2361, 0.6389, 0.2222, 0.6389, 0.2222, 0.6389, 0.2361, 0.6389, 0.2361, 0.6528, 0.2222, 0.6528, 0.2083, 0.625, 0.2222, 0.625, 0.2222, 0.6389, 0.2083, 0.6389, 0.2083, 0.6389, 0.2222, 0.6389, 0.2222, 0.6528, 0.2083, 0.6528, 0.8333, 0.625, 0.875, 0.625, 0.875, 0.6389, 0.8333, 0.6389, 0.8333, 0.6389, 0.875, 0.6389, 0.875, 0.6528, 0.8333, 0.6528, 0.5417, 0.08333, 0.625, 0.08333, 0.625, 0.09722, 0.5417, 0.09722, 0.5417, 0.09722, 0.625, 0.09722, 0.625, 0.1111, 0.5417, 0.1111, 0.3333, 0.625, 0.375, 0.625, 0.375, 0.6389, 0.3333, 0.6389, 0.3333, 0.6389, 0.375, 0.6389, 0.375, 0.6528, 0.3333, 0.6528, 0.5417, 0.625, 0.625, 0.625, 0.625, 0.6389, 0.5417, 0.6389, 0.5417, 0.6389, 0.625, 0.6389, 0.625, 0.6528, 0.5417, 0.6528, 0.375, 0.625, 0.4583, 0.625, 0.4583, 0.6389, 0.375, 0.6389, 0.375, 0.6389, 0.4583, 0.6389, 0.4583, 0.6528, 0.375, 0.6528, 0.375, 0.08333, 0.4583, 0.08333, 0.4583, 0.09722, 0.375, 0.09722, 0.375, 0.09722, 0.4583, 0.09722, 0.4583, 0.1111, 0.375, 0.1111, 0.125, 0.625, 0.1667, 0.625, 0.1667, 0.6389, 0.125, 0.6389, 0.125, 0.6389, 0.1667, 0.6389, 0.1667, 0.6528, 0.125, 0.6528, 0.2071, 0.625, 0.2083, 0.625, 0.2083, 0.6389, 0.2071, 0.6389, 0.2071, 0.6389, 0.2083, 0.6389, 0.2083, 0.6528, 0.2071, 0.6528, 0.2361, 0.625, 0.25, 0.625, 0.25, 0.6389, 0.2361, 0.6389, 0.2361, 0.6389, 0.25, 0.6389, 0.25, 0.6528, 0.2361, 0.6528, 0.2778, 0.625, 0.2917, 0.625, 0.2917, 0.6389, 0.2778, 0.6389, 0.2778, 0.6389, 0.2917, 0.6389, 0.2917, 0.6528, 0.2778, 0.6528, 0.2935, 0.625, 0.3333, 0.625, 0.3333, 0.6389, 0.2935, 0.6389, 0.2935, 0.6389, 0.3333, 0.6389, 0.3333, 0.6528, 0.2935, 0.6528, 0.625, 0.625, 0.6667, 0.625, 0.6667, 0.6389, 0.625, 0.6389, 0.625, 0.6389, 0.6667, 0.6389, 0.6667, 0.6528, 0.625, 0.6528, 0.6667, 0.6389, 0.6667, 0.625, 0.6667, 0.625, 0.6667, 0.6389, 0.8333, 0.6667, 0.8333, 0.6681, 0.8333, 0.6681, 0.8333, 0.6667, 0.75, 0.7083, 0.7361, 0.7083, 0.7361, 0.7083, 0.75, 0.7083, 0.6667, 0.7083, 0.6667, 0.6681, 0.6667, 0.6681, 0.6667, 0.7083, 0.7065, 0.7083, 0.6667, 0.7083, 0.6667, 0.7083, 0.7065, 0.7083, 0.8333, 0.5972, 0.8333, 0.6111, 0.8333, 0.6111, 0.8333, 0.5972, 0.75, 0.5417, 0.7639, 0.5417, 0.7639, 0.5417, 0.75, 0.5417, 0.6667, 0.6667, 0.6667, 0.6528, 0.6667, 0.6528, 0.6667, 0.6667, 0.4583, 0.08333, 0.4583, 0.09722, 0.4583, 0.09722, 0.4583, 0.08333, 0.4583, 0.09722, 0.4583, 0.1111, 0.4583, 0.1111, 0.4583, 0.09722, 0.4583, 0.625, 0.4583, 0.6389, 0.4583, 0.6389, 0.4583, 0.625, 0.4583, 0.6389, 0.4583, 0.6528, 0.4583, 0.6528, 0.4583, 0.6389, 0.5417, 0.125, 0.5417, 0.1111, 0.5417, 0.1111, 0.5417, 0.125, 0.5417, 0.1111, 0.5417, 0.09722, 0.5417, 0.09722, 0.5417, 0.1111, 0.4583, 0.1528, 0.5417, 0.1528, 0.5417, 0.1528, 0.4583, 0.1528, 0.4583, 0.6389, 0.5417, 0.6389, 0.5417, 0.6528, 0.4583, 0.6528, 0.5417, 0.08333, 0.5417, 0.09722, 0.5417, 0.09722, 0.5417, 0.08333, 0.4583, 0.09722, 0.5417, 0.09722, 0.5417, 0.1111, 0.4583, 0.1111, 0.5417, 0.6667, 0.5417, 0.6528, 0.5417, 0.6528, 0.5417, 0.6667, 0.5417, 0.6528, 0.5417, 0.6389, 0.5417, 0.6389, 0.5417, 0.6528, 0.8333, 0.5833, 0.8333, 0.5972, 0.8333, 0.5972, 0.8333, 0.5833, 0.7929, 0.7083, 0.7917, 0.7083, 0.7917, 0.7083, 0.7929, 0.7083, 0.2917, 0.5833, 0.2935, 0.5833, 0.2935, 0.5972, 0.2917, 0.5972, 0.2917, 0.5972, 0.2935, 0.5972, 0.2935, 0.6111, 0.2917, 0.6111, 0.6667, 0.625, 0.6667, 0.6111, 0.6667, 0.6111, 0.6667, 0.625, 0.8333, 0.6389, 0.8333, 0.6528, 0.8333, 0.6528, 0.8333, 0.6389, 0.6667, 0.6681, 0.6667, 0.6667, 0.6667, 0.6667, 0.6667, 0.6681, 0.6667, 0.5833, 0.6667, 0.5816, 0.6667, 0.5816, 0.6667, 0.5833, 0.2639, 0.5833, 0.2778, 0.5833, 0.2778, 0.5972, 0.2639, 0.5972, 0.2639, 0.5972, 0.2778, 0.5972, 0.2778, 0.6111, 0.2639, 0.6111, 0.25, 0.5833, 0.2639, 0.5833, 0.2639, 0.5972, 0.25, 0.5972, 0.25, 0.5972, 0.2639, 0.5972, 0.2639, 0.6111, 0.25, 0.6111, 0.8333, 0.625, 0.8333, 0.6389, 0.8333, 0.6389, 0.8333, 0.625, 0.7639, 0.5417, 0.7778, 0.5417, 0.7778, 0.5417, 0.7639, 0.5417, 0.1667, 0.5833, 0.2071, 0.5833, 0.2071, 0.5972, 0.1667, 0.5972, 0.1667, 0.5972, 0.2071, 0.5972, 0.2071, 0.6111, 0.1667, 0.6111, 0.6667, 0.5417, 0.7065, 0.5417, 0.7065, 0.5417, 0.6667, 0.5417, 0.7778, 0.5417, 0.7917, 0.5417, 0.7917, 0.5417, 0.7778, 0.5417, 0.7222, 0.7083, 0.7083, 0.7083, 0.7083, 0.7083, 0.7222, 0.7083, 0.8333, 0.7083, 0.7929, 0.7083, 0.7929, 0.7083, 0.8333, 0.7083, 0.2222, 0.5833, 0.2361, 0.5833, 0.2361, 0.5972, 0.2222, 0.5972, 0.2222, 0.5972, 0.2361, 0.5972, 0.2361, 0.6111, 0.2222, 0.6111, 0.2083, 0.5833, 0.2222, 0.5833, 0.2222, 0.5972, 0.2083, 0.5972, 0.2083, 0.5972, 0.2222, 0.5972, 0.2222, 0.6111, 0.2083, 0.6111, 0.8333, 0.5833, 0.875, 0.5833, 0.875, 0.5972, 0.8333, 0.5972, 0.8333, 0.5972, 0.875, 0.5972, 0.875, 0.6111, 0.8333, 0.6111, 0.5417, 0.125, 0.625, 0.125, 0.625, 0.1389, 0.5417, 0.1389, 0.5417, 0.1389, 0.625, 0.1389, 0.625, 0.1528, 0.5417, 0.1528, 0.3333, 0.5833, 0.375, 0.5833, 0.375, 0.5972, 0.3333, 0.5972, 0.3333, 0.5972, 0.375, 0.5972, 0.375, 0.6111, 0.3333, 0.6111, 0.5417, 0.5833, 0.625, 0.5833, 0.625, 0.5972, 0.5417, 0.5972, 0.5417, 0.5972, 0.625, 0.5972, 0.625, 0.6111, 0.5417, 0.6111, 0.375, 0.5833, 0.4583, 0.5833, 0.4583, 0.5972, 0.375, 0.5972, 0.375, 0.5972, 0.4583, 0.5972, 0.4583, 0.6111, 0.375, 0.6111, 0.375, 0.125, 0.4583, 0.125, 0.4583, 0.1389, 0.375, 0.1389, 0.375, 0.1389, 0.4583, 0.1389, 0.4583, 0.1528, 0.375, 0.1528, 0.125, 0.5833, 0.1667, 0.5833, 0.1667, 0.5972, 0.125, 0.5972, 0.125, 0.5972, 0.1667, 0.5972, 0.1667, 0.6111, 0.125, 0.6111, 0.2071, 0.5833, 0.2083, 0.5833, 0.2083, 0.5972, 0.2071, 0.5972, 0.2071, 0.5972, 0.2083, 0.5972, 0.2083, 0.6111, 0.2071, 0.6111, 0.2361, 0.5833, 0.25, 0.5833, 0.25, 0.5972, 0.2361, 0.5972, 0.2361, 0.5972, 0.25, 0.5972, 0.25, 0.6111, 0.2361, 0.6111, 0.2778, 0.5833, 0.2917, 0.5833, 0.2917, 0.5972, 0.2778, 0.5972, 0.2778, 0.5972, 0.2917, 0.5972, 0.2917, 0.6111, 0.2778, 0.6111, 0.2935, 0.5833, 0.3333, 0.5833, 0.3333, 0.5972, 0.2935, 0.5972, 0.2935, 0.5972, 0.3333, 0.5972, 0.3333, 0.6111, 0.2935, 0.6111, 0.625, 0.5833, 0.6667, 0.5833, 0.6667, 0.5972, 0.625, 0.5972, 0.625, 0.5972, 0.6667, 0.5972, 0.6667, 0.6111, 0.625, 0.6111, 0.7917, 0.5417, 0.7929, 0.5417, 0.7929, 0.5417, 0.7917, 0.5417, 0.7222, 0.5417, 0.7361, 0.5417, 0.7361, 0.5417, 0.7222, 0.5417, 0.8333, 0.6681, 0.8333, 0.7083, 0.8333, 0.7083, 0.8333, 0.6681, 0.7361, 0.5417, 0.75, 0.5417, 0.75, 0.5417, 0.7361, 0.5417, 0.8333, 0.5417, 0.8333, 0.5816, 0.8333, 0.5816, 0.8333, 0.5417, 0.7083, 0.7083, 0.7065, 0.7083, 0.7065, 0.7083, 0.7083, 0.7083, 0.8333, 0.6528, 0.8333, 0.6667, 0.8333, 0.6667, 0.8333, 0.6528, 0.6667, 0.6111, 0.6667, 0.5972, 0.6667, 0.5972, 0.6667, 0.6111, 0.4583, 0.125, 0.4583, 0.1389, 0.4583, 0.1389, 0.4583, 0.125, 0.4583, 0.1389, 0.4583, 0.1528, 0.4583, 0.1528, 0.4583, 0.1389, 0.4583, 0.5833, 0.4583, 0.5972, 0.4583, 0.5972, 0.4583, 0.5833, 0.4583, 0.5972, 0.4583, 0.6111, 0.4583, 0.6111, 0.4583, 0.5972, 0.5417, 0.1389, 0.4583, 0.1389, 0.4583, 0.1389, 0.5417, 0.1389, 0.4583, 0.5972, 0.5417, 0.5972, 0.5417, 0.6111, 0.4583, 0.6111, 0.5417, 0.1667, 0.5417, 0.1528, 0.5417, 0.1528, 0.5417, 0.1667, 0.5417, 0.1528, 0.5417, 0.1389, 0.5417, 0.1389, 0.5417, 0.1528, 0.4583, 0.5972, 0.4583, 0.5833, 0.4583, 0.5833, 0.4583, 0.5972, 0.4583, 0.1389, 0.5417, 0.1389, 0.5417, 0.1528, 0.4583, 0.1528, 0.5417, 0.625, 0.5417, 0.6111, 0.5417, 0.6111, 0.5417, 0.625, 0.5417, 0.6111, 0.5417, 0.5972, 0.5417, 0.5972, 0.5417, 0.6111, 0.8333, 0.6111, 0.8333, 0.625, 0.8333, 0.625, 0.8333, 0.6111, 0.2917, 0.5417, 0.2935, 0.5417, 0.2935, 0.5816, 0.2917, 0.5816, 0.7083, 0.5417, 0.7222, 0.5417, 0.7222, 0.5417, 0.7083, 0.5417, 0.7778, 0.7083, 0.7639, 0.7083, 0.7639, 0.7083, 0.7778, 0.7083, 0.2639, 0.5417, 0.2778, 0.5417, 0.2778, 0.5816, 0.2639, 0.5816, 0.25, 0.5417, 0.2639, 0.5417, 0.2639, 0.5816, 0.25, 0.5816, 0.7929, 0.5417, 0.8333, 0.5417, 0.8333, 0.5417, 0.7929, 0.5417, 0.1667, 0.5417, 0.2071, 0.5417, 0.2071, 0.5816, 0.1667, 0.5816, 0.6667, 0.5972, 0.6667, 0.5833, 0.6667, 0.5833, 0.6667, 0.5972, 0.8333, 0.5816, 0.8333, 0.5833, 0.8333, 0.5833, 0.8333, 0.5816, 0.2222, 0.5417, 0.2361, 0.5417, 0.2361, 0.5816, 0.2222, 0.5816, 0.2083, 0.5417, 0.2222, 0.5417, 0.2222, 0.5816, 0.2083, 0.5816, 0.8333, 0.5417, 0.875, 0.5417, 0.875, 0.5816, 0.8333, 0.5816, 0.5417, 0.1667, 0.625, 0.1667, 0.625, 0.1684, 0.5417, 0.1684, 0.3333, 0.5417, 0.375, 0.5417, 0.375, 0.5816, 0.3333, 0.5816, 0.5417, 0.5417, 0.625, 0.5417, 0.625, 0.5816, 0.5417, 0.5816, 0.375, 0.5417, 0.4583, 0.5417, 0.4583, 0.5816, 0.375, 0.5816, 0.375, 0.1667, 0.4583, 0.1667, 0.4583, 0.1684, 0.375, 0.1684, 0.125, 0.5417, 0.1667, 0.5417, 0.1667, 0.5816, 0.125, 0.5816, 0.2071, 0.5417, 0.2083, 0.5417, 0.2083, 0.5816, 0.2071, 0.5816, 0.2361, 0.5417, 0.25, 0.5417, 0.25, 0.5816, 0.2361, 0.5816, 0.2778, 0.5417, 0.2917, 0.5417, 0.2917, 0.5816, 0.2778, 0.5816, 0.2935, 0.5417, 0.3333, 0.5417, 0.3333, 0.5816, 0.2935, 0.5816, 0.625, 0.5417, 0.6667, 0.5417, 0.6667, 0.5816, 0.625, 0.5816, 0.7639, 0.7083, 0.75, 0.7083, 0.75, 0.7083, 0.7639, 0.7083, 0.7917, 0.7083, 0.7778, 0.7083, 0.7778, 0.7083, 0.7917, 0.7083, 0.6667, 0.6528, 0.6667, 0.6389, 0.6667, 0.6389, 0.6667, 0.6528, 0.6667, 0.5816, 0.6667, 0.5417, 0.6667, 0.5417, 0.6667, 0.5816, 0.4583, 0.1667, 0.4583, 0.1684, 0.4583, 0.1684, 0.4583, 0.1667, 0.4583, 0.5417, 0.4583, 0.5816, 0.4583, 0.5816, 0.4583, 0.5417, 0.4583, 0.5417, 0.5417, 0.5417, 0.5417, 0.5816, 0.4583, 0.5816, 0.5417, 0.2083, 0.5417, 0.1684, 0.5417, 0.1684, 0.5417, 0.2083, 0.5417, 0.5833, 0.5417, 0.5816, 0.5417, 0.5816, 0.5417, 0.5833, 0.4583, 0.09722, 0.4583, 0.08333, 0.4583, 0.08333, 0.4583, 0.09722, 0.4583, 0.8315, 0.5417, 0.8315, 0.5417, 0.8333, 0.4583, 0.8333, 0.4583, 0.8611, 0.5417, 0.8611, 0.5417, 0.875, 0.4583, 0.875, 0.4583, 0.9028, 0.5417, 0.9028, 0.5417, 0.9167, 0.4583, 0.9167, 0.4583, 0.3321, 0.5417, 0.3321, 0.5417, 0.3333, 0.4583, 0.3333, 0.4583, 0.3611, 0.5417, 0.3611, 0.5417, 0.375, 0.4583, 0.375, 0.4583, 0.4028, 0.5417, 0.4028, 0.5417, 0.4167, 0.4583, 0.4167, 0.4583, 0.08191, 0.5417, 0.08191, 0.5417, 0.08333, 0.4583, 0.08333, 0.4583, 0.1111, 0.5417, 0.1111, 0.5417, 0.125, 0.4583, 0.125, 0.4583, 0.1528, 0.5417, 0.1528, 0.5417, 0.1667, 0.4583, 0.1667, 0.4583, 0.5816, 0.5417, 0.5816, 0.5417, 0.5833, 0.4583, 0.5833, 0.4583, 0.6111, 0.5417, 0.6111, 0.5417, 0.625, 0.4583, 0.625, 0.4583, 0.6528, 0.5417, 0.6528, 0.5417, 0.6667, 0.4583, 0.6667, 0.4583, 0.3333, 0.5417, 0.3333, 0.5417, 0.3472, 0.4583, 0.3472, 0.4583, 0.875, 0.5417, 0.875, 0.5417, 0.8889, 0.4583, 0.8889, 0.4583, 0.9167, 0.5417, 0.9167, 0.5417, 0.9179, 0.4583, 0.9179, 0.4583, 0.375, 0.5417, 0.375, 0.5417, 0.3889, 0.4583, 0.3889, 0.4583, 0.8333, 0.5417, 0.8333, 0.5417, 0.8472, 0.4583, 0.8472, 0.4583, 0.4167, 0.5417, 0.4167, 0.5417, 0.4185, 0.4583, 0.4185, 0.4583, 0.6667, 0.5417, 0.6667, 0.5417, 0.6681, 0.4583, 0.6681, 0.4583, 0.625, 0.5417, 0.625, 0.5417, 0.6389, 0.4583, 0.6389, 0.4583, 0.08333, 0.5417, 0.08333, 0.5417, 0.09722, 0.4583, 0.09722, 0.4583, 0.5833, 0.5417, 0.5833, 0.5417, 0.5972, 0.4583, 0.5972, 0.4583, 0.125, 0.5417, 0.125, 0.5417, 0.1389, 0.4583, 0.1389, 0.4583, 0.1667, 0.5417, 0.1667, 0.5417, 0.1684, 0.4583, 0.1684, 0.5417, 0.6667, 0.5417, 0.6681, 0.5417, 0.6681, 0.5417, 0.6667, 0.5417, 0.375, 0.5417, 0.3889, 0.5417, 0.3889, 0.5417, 0.375, 0.4583, 0.1684, 0.4583, 0.1667, 0.4583, 0.1667, 0.4583, 0.1684, 0.5417, 0.6111, 0.5417, 0.625, 0.5417, 0.625, 0.5417, 0.6111, 0.5417, 0.3611, 0.5417, 0.375, 0.5417, 0.375, 0.5417, 0.3611, 0.4583, 0.8889, 0.4583, 0.875, 0.4583, 0.875, 0.4583, 0.8889, 0.5417, 0.1667, 0.5417, 0.1684, 0.5417, 0.1684, 0.5417, 0.1667, 0.5417, 0.6528, 0.5417, 0.6667, 0.5417, 0.6667, 0.5417, 0.6528, 0.5417, 0.4028, 0.5417, 0.4167, 0.5417, 0.4167, 0.5417, 0.4028, 0.4583, 0.8472, 0.4583, 0.8333, 0.4583, 0.8333, 0.4583, 0.8472, 0.5417, 0.3472, 0.4583, 0.3472, 0.4583, 0.3472, 0.5417, 0.3472, 0.5417, 0.875, 0.5417, 0.8889, 0.5417, 0.8889, 0.5417, 0.875, 0.4583, 0.3611, 0.5417, 0.3611, 0.5417, 0.3611, 0.4583, 0.3611, 0.5417, 0.3889, 0.4583, 0.3889, 0.4583, 0.3889, 0.5417, 0.3889, 0.4583, 0.08333, 0.4583, 0.08191, 0.4583, 0.08191, 0.4583, 0.08333, 0.4583, 0.8333, 0.4583, 0.8315, 0.4583, 0.8315, 0.4583, 0.8333, 0.5417, 0.8333, 0.5417, 0.8472, 0.5417, 0.8472, 0.5417, 0.8333, 0.5417, 0.8889, 0.4583, 0.8889, 0.4583, 0.8889, 0.5417, 0.8889, 0.4583, 0.4028, 0.5417, 0.4028, 0.5417, 0.4028, 0.4583, 0.4028, 0.4583, 0.125, 0.4583, 0.1111, 0.4583, 0.1111, 0.4583, 0.125, 0.4583, 0.875, 0.4583, 0.8611, 0.4583, 0.8611, 0.4583, 0.875, 0.4583, 0.9028, 0.5417, 0.9028, 0.5417, 0.9028, 0.4583, 0.9028, 0.5417, 0.8472, 0.4583, 0.8472, 0.4583, 0.8472, 0.5417, 0.8472, 0.4583, 0.1667, 0.4583, 0.1528, 0.4583, 0.1528, 0.4583, 0.1667, 0.4583, 0.9167, 0.4583, 0.9028, 0.4583, 0.9028, 0.4583, 0.9167, 0.4583, 0.8611, 0.5417, 0.8611, 0.5417, 0.8611, 0.4583, 0.8611, 0.4583, 0.4185, 0.4583, 0.4167, 0.4583, 0.4167, 0.4583, 0.4185, 0.5417, 0.08191, 0.5417, 0.08333, 0.5417, 0.08333, 0.5417, 0.08191, 0.5417, 0.8315, 0.5417, 0.8333, 0.5417, 0.8333, 0.5417, 0.8315, 0.4583, 0.9179, 0.4583, 0.9167, 0.4583, 0.9167, 0.4583, 0.9179, 0.5417, 0.4167, 0.5417, 0.4185, 0.5417, 0.4185, 0.5417, 0.4167, 0.5417, 0.1111, 0.5417, 0.125, 0.5417, 0.125, 0.5417, 0.1111, 0.5417, 0.8611, 0.5417, 0.875, 0.5417, 0.875, 0.5417, 0.8611, 0.5417, 0.9167, 0.5417, 0.9179, 0.5417, 0.9179, 0.5417, 0.9167, 0.5417, 0.1528, 0.5417, 0.1667, 0.5417, 0.1667, 0.5417, 0.1528, 0.5417, 0.9028, 0.5417, 0.9167, 0.5417, 0.9167, 0.5417, 0.9028, 0.4583, 0.5816, 0.5417, 0.5816, 0.5417, 0.5816, 0.4583, 0.5816, 0.5417, 0.6681, 0.4583, 0.6681, 0.4583, 0.6681, 0.5417, 0.6681, 0.4583, 0.08191, 0.5417, 0.08191, 0.5417, 0.08191, 0.4583, 0.08191, 0.5417, 0.1684, 0.4583, 0.1684, 0.4583, 0.1684, 0.5417, 0.1684, 0.5417, 0.6389, 0.4583, 0.6389, 0.4583, 0.6389, 0.5417, 0.6389, 0.4583, 0.6528, 0.5417, 0.6528, 0.5417, 0.6528, 0.4583, 0.6528, 0.4583, 0.6389, 0.4583, 0.625, 0.4583, 0.625, 0.4583, 0.6389, 0.5417, 0.09722, 0.4583, 0.09722, 0.4583, 0.09722, 0.5417, 0.09722, 0.5417, 0.5972, 0.4583, 0.5972, 0.4583, 0.5972, 0.5417, 0.5972, 0.4583, 0.1111, 0.5417, 0.1111, 0.5417, 0.1111, 0.4583, 0.1111, 0.5417, 0.625, 0.5417, 0.6389, 0.5417, 0.6389, 0.5417, 0.625, 0.4583, 0.6111, 0.5417, 0.6111, 0.5417, 0.6111, 0.4583, 0.6111, 0.8333, 0.5816, 0.8333, 0.5833, 0.8333, 0.5833, 0.8333, 0.5816, 0.7639, 0.5417, 0.7778, 0.5417, 0.7778, 0.5417, 0.7639, 0.5417, 0.6667, 0.6389, 0.6667, 0.625, 0.6667, 0.625, 0.6667, 0.6389, 0.6667, 0.7083, 0.6667, 0.6681, 0.6667, 0.6681, 0.6667, 0.7083, 0.7778, 0.5417, 0.7917, 0.5417, 0.7917, 0.5417, 0.7778, 0.5417, 0.8333, 0.6667, 0.8333, 0.6681, 0.8333, 0.6681, 0.8333, 0.6667, 0.6667, 0.6667, 0.6667, 0.6528, 0.6667, 0.6528, 0.6667, 0.6667, 0.7065, 0.7083, 0.6667, 0.7083, 0.6667, 0.7083, 0.7065, 0.7083, 0.6667, 0.6681, 0.6667, 0.6667, 0.6667, 0.6667, 0.6667, 0.6681, 0.6667, 0.625, 0.6667, 0.6111, 0.6667, 0.6111, 0.6667, 0.625, 0.6667, 0.5417, 0.7065, 0.5417, 0.7065, 0.5417, 0.6667, 0.5417, 0.7083, 0.7083, 0.7065, 0.7083, 0.7065, 0.7083, 0.7083, 0.7083, 0.6667, 0.5833, 0.6667, 0.5816, 0.6667, 0.5816, 0.6667, 0.5833, 0.7222, 0.7083, 0.7083, 0.7083, 0.7083, 0.7083, 0.7222, 0.7083, 0.7065, 0.5417, 0.7083, 0.5417, 0.7083, 0.5417, 0.7065, 0.5417, 0.7083, 0.5417, 0.7222, 0.5417, 0.7222, 0.5417, 0.7083, 0.5417, 0.7361, 0.7083, 0.7222, 0.7083, 0.7222, 0.7083, 0.7361, 0.7083, 0.7639, 0.7083, 0.75, 0.7083, 0.75, 0.7083, 0.7639, 0.7083, 0.75, 0.7083, 0.7361, 0.7083, 0.7361, 0.7083, 0.75, 0.7083, 0.8333, 0.5972, 0.8333, 0.6111, 0.8333, 0.6111, 0.8333, 0.5972, 0.75, 0.5417, 0.7639, 0.5417, 0.7639, 0.5417, 0.75, 0.5417, 0.7222, 0.5417, 0.7361, 0.5417, 0.7361, 0.5417, 0.7222, 0.5417, 0.8333, 0.5417, 0.8333, 0.5816, 0.8333, 0.5816, 0.8333, 0.5417, 0.8333, 0.5833, 0.8333, 0.5972, 0.8333, 0.5972, 0.8333, 0.5833, 0.7929, 0.7083, 0.7917, 0.7083, 0.7917, 0.7083, 0.7929, 0.7083, 0.7361, 0.5417, 0.75, 0.5417, 0.75, 0.5417, 0.7361, 0.5417, 0.6667, 0.6111, 0.6667, 0.5972, 0.6667, 0.5972, 0.6667, 0.6111, 0.7917, 0.5417, 0.7929, 0.5417, 0.7929, 0.5417, 0.7917, 0.5417, 0.8333, 0.7083, 0.7929, 0.7083, 0.7929, 0.7083, 0.8333, 0.7083, 0.6667, 0.5972, 0.6667, 0.5833, 0.6667, 0.5833, 0.6667, 0.5972, 0.8333, 0.6681, 0.8333, 0.7083, 0.8333, 0.7083, 0.8333, 0.6681, 0.7929, 0.5417, 0.8333, 0.5417, 0.8333, 0.5417, 0.7929, 0.5417, 0.8333, 0.6389, 0.8333, 0.6528, 0.8333, 0.6528, 0.8333, 0.6389, 0.8333, 0.6528, 0.8333, 0.6667, 0.8333, 0.6667, 0.8333, 0.6528, 0.7778, 0.7083, 0.7639, 0.7083, 0.7639, 0.7083, 0.7778, 0.7083, 0.6667, 0.5816, 0.6667, 0.5417, 0.6667, 0.5417, 0.6667, 0.5816, 0.8333, 0.625, 0.8333, 0.6389, 0.8333, 0.6389, 0.8333, 0.625, 0.8333, 0.6111, 0.8333, 0.625, 0.8333, 0.625, 0.8333, 0.6111, 0.7917, 0.7083, 0.7778, 0.7083, 0.7778, 0.7083, 0.7917, 0.7083, 0.6667, 0.6528, 0.6667, 0.6389, 0.6667, 0.6389, 0.6667, 0.6528, 0.7639, 0.6389, 0.7778, 0.6389, 0.7778, 0.6528, 0.7639, 0.6528, 0.7639, 0.625, 0.7778, 0.625, 0.7778, 0.6389, 0.7639, 0.6389, 0.7917, 0.6389, 0.7929, 0.6389, 0.7929, 0.6528, 0.7917, 0.6528, 0.7917, 0.625, 0.7929, 0.625, 0.7929, 0.6389, 0.7917, 0.6389, 0.7083, 0.6389, 0.7222, 0.6389, 0.7222, 0.6528, 0.7083, 0.6528, 0.7083, 0.625, 0.7222, 0.625, 0.7222, 0.6389, 0.7083, 0.6389, 0.7222, 0.6389, 0.7361, 0.6389, 0.7361, 0.6528, 0.7222, 0.6528, 0.7222, 0.625, 0.7361, 0.625, 0.7361, 0.6389, 0.7222, 0.6389, 0.6667, 0.6389, 0.7065, 0.6389, 0.7065, 0.6528, 0.6667, 0.6528, 0.6667, 0.625, 0.7065, 0.625, 0.7065, 0.6389, 0.6667, 0.6389, 0.7929, 0.6667, 0.8333, 0.6667, 0.8333, 0.6681, 0.7929, 0.6681, 0.7778, 0.6667, 0.7917, 0.6667, 0.7917, 0.6681, 0.7778, 0.6681, 0.7361, 0.6667, 0.75, 0.6667, 0.75, 0.6681, 0.7361, 0.6681, 0.7065, 0.6667, 0.7083, 0.6667, 0.7083, 0.6681, 0.7065, 0.6681, 0.75, 0.6667, 0.7639, 0.6667, 0.7639, 0.6681, 0.75, 0.6681, 0.7639, 0.6667, 0.7778, 0.6667, 0.7778, 0.6681, 0.7639, 0.6681, 0.7917, 0.6667, 0.7929, 0.6667, 0.7929, 0.6681, 0.7917, 0.6681, 0.7083, 0.6667, 0.7222, 0.6667, 0.7222, 0.6681, 0.7083, 0.6681, 0.7222, 0.6667, 0.7361, 0.6667, 0.7361, 0.6681, 0.7222, 0.6681, 0.6667, 0.6667, 0.7065, 0.6667, 0.7065, 0.6681, 0.6667, 0.6681, 0.6667, 0.5816, 0.7065, 0.5816, 0.7065, 0.5833, 0.6667, 0.5833, 0.6667, 0.6111, 0.7065, 0.6111, 0.7065, 0.625, 0.6667, 0.625, 0.6667, 0.6528, 0.7065, 0.6528, 0.7065, 0.6667, 0.6667, 0.6667, 0.6667, 0.6681, 0.7065, 0.6681, 0.7065, 0.7083, 0.6667, 0.7083, 0.7222, 0.5816, 0.7361, 0.5816, 0.7361, 0.5833, 0.7222, 0.5833, 0.7083, 0.5816, 0.7222, 0.5816, 0.7222, 0.5833, 0.7083, 0.5833, 0.7222, 0.6111, 0.7361, 0.6111, 0.7361, 0.625, 0.7222, 0.625, 0.7083, 0.6111, 0.7222, 0.6111, 0.7222, 0.625, 0.7083, 0.625, 0.7222, 0.6528, 0.7361, 0.6528, 0.7361, 0.6667, 0.7222, 0.6667, 0.7083, 0.6528, 0.7222, 0.6528, 0.7222, 0.6667, 0.7083, 0.6667, 0.7222, 0.6681, 0.7361, 0.6681, 0.7361, 0.7083, 0.7222, 0.7083, 0.7083, 0.6681, 0.7222, 0.6681, 0.7222, 0.7083, 0.7083, 0.7083, 0.7917, 0.5816, 0.7929, 0.5816, 0.7929, 0.5833, 0.7917, 0.5833, 0.7917, 0.6111, 0.7929, 0.6111, 0.7929, 0.625, 0.7917, 0.625, 0.7917, 0.6528, 0.7929, 0.6528, 0.7929, 0.6667, 0.7917, 0.6667, 0.7917, 0.6681, 0.7929, 0.6681, 0.7929, 0.7083, 0.7917, 0.7083, 0.7639, 0.5816, 0.7778, 0.5816, 0.7778, 0.5833, 0.7639, 0.5833, 0.75, 0.5816, 0.7639, 0.5816, 0.7639, 0.5833, 0.75, 0.5833, 0.7639, 0.6111, 0.7778, 0.6111, 0.7778, 0.625, 0.7639, 0.625, 0.75, 0.6111, 0.7639, 0.6111, 0.7639, 0.625, 0.75, 0.625, 0.7639, 0.6528, 0.7778, 0.6528, 0.7778, 0.6667, 0.7639, 0.6667, 0.75, 0.6528, 0.7639, 0.6528, 0.7639, 0.6667, 0.75, 0.6667, 0.7639, 0.6681, 0.7778, 0.6681, 0.7778, 0.7083, 0.7639, 0.7083, 0.75, 0.6681, 0.7639, 0.6681, 0.7639, 0.7083, 0.75, 0.7083, 0.7065, 0.6681, 0.7083, 0.6681, 0.7083, 0.7083, 0.7065, 0.7083, 0.7065, 0.6528, 0.7083, 0.6528, 0.7083, 0.6667, 0.7065, 0.6667, 0.7065, 0.6111, 0.7083, 0.6111, 0.7083, 0.625, 0.7065, 0.625, 0.7065, 0.5816, 0.7083, 0.5816, 0.7083, 0.5833, 0.7065, 0.5833, 0.7361, 0.6681, 0.75, 0.6681, 0.75, 0.7083, 0.7361, 0.7083, 0.7361, 0.6528, 0.75, 0.6528, 0.75, 0.6667, 0.7361, 0.6667, 0.7361, 0.6111, 0.75, 0.6111, 0.75, 0.625, 0.7361, 0.625, 0.7361, 0.5816, 0.75, 0.5816, 0.75, 0.5833, 0.7361, 0.5833, 0.7778, 0.6681, 0.7917, 0.6681, 0.7917, 0.7083, 0.7778, 0.7083, 0.7778, 0.6528, 0.7917, 0.6528, 0.7917, 0.6667, 0.7778, 0.6667, 0.7778, 0.6111, 0.7917, 0.6111, 0.7917, 0.625, 0.7778, 0.625, 0.7778, 0.5816, 0.7917, 0.5816, 0.7917, 0.5833, 0.7778, 0.5833, 0.7929, 0.6681, 0.8333, 0.6681, 0.8333, 0.7083, 0.7929, 0.7083, 0.7929, 0.6528, 0.8333, 0.6528, 0.8333, 0.6667, 0.7929, 0.6667, 0.7929, 0.6111, 0.8333, 0.6111, 0.8333, 0.625, 0.7929, 0.625, 0.7929, 0.5816, 0.8333, 0.5816, 0.8333, 0.5833, 0.7929, 0.5833, 0.8333, 0.6681, 0.8333, 0.7083, 0.8333, 0.7083, 0.8333, 0.6681, 0.8333, 0.5972, 0.8333, 0.6111, 0.8333, 0.6111, 0.8333, 0.5972, 0.8333, 0.6528, 0.8333, 0.6667, 0.8333, 0.6667, 0.8333, 0.6528, 0.7065, 0.5417, 0.7083, 0.5417, 0.7083, 0.5417, 0.7065, 0.5417, 0.7929, 0.5417, 0.8333, 0.5417, 0.8333, 0.5417, 0.7929, 0.5417, 0.8333, 0.6667, 0.8333, 0.6681, 0.8333, 0.6681, 0.8333, 0.6667, 0.8333, 0.5833, 0.8333, 0.5972, 0.8333, 0.5972, 0.8333, 0.5833, 0.8333, 0.6111, 0.8333, 0.625, 0.8333, 0.625, 0.8333, 0.6111, 0.8333, 0.6389, 0.8333, 0.6528, 0.8333, 0.6528, 0.8333, 0.6389, 0.7083, 0.5417, 0.7222, 0.5417, 0.7222, 0.5417, 0.7083, 0.5417, 0.6667, 0.7083, 0.6667, 0.6681, 0.6667, 0.6681, 0.6667, 0.7083, 0.8333, 0.5816, 0.8333, 0.5833, 0.8333, 0.5833, 0.8333, 0.5816, 0.8333, 0.625, 0.8333, 0.6389, 0.8333, 0.6389, 0.8333, 0.625, 0.7639, 0.7083, 0.75, 0.7083, 0.75, 0.7083, 0.7639, 0.7083, 0.6667, 0.6667, 0.6667, 0.6528, 0.6667, 0.6528, 0.6667, 0.6667, 0.8333, 0.5417, 0.8333, 0.5816, 0.8333, 0.5816, 0.8333, 0.5417, 0.6667, 0.625, 0.6667, 0.6111, 0.6667, 0.6111, 0.6667, 0.625, 0.7222, 0.5417, 0.7361, 0.5417, 0.7361, 0.5417, 0.7222, 0.5417, 0.7639, 0.5417, 0.7778, 0.5417, 0.7778, 0.5417, 0.7639, 0.5417, 0.6667, 0.6681, 0.6667, 0.6667, 0.6667, 0.6667, 0.6667, 0.6681, 0.6667, 0.5833, 0.6667, 0.5816, 0.6667, 0.5816, 0.6667, 0.5833, 0.7361, 0.5417, 0.75, 0.5417, 0.75, 0.5417, 0.7361, 0.5417, 0.7778, 0.5417, 0.7917, 0.5417, 0.7917, 0.5417, 0.7778, 0.5417, 0.7065, 0.7083, 0.6667, 0.7083, 0.6667, 0.7083, 0.7065, 0.7083, 0.75, 0.5417, 0.7639, 0.5417, 0.7639, 0.5417, 0.75, 0.5417, 0.6667, 0.5816, 0.6667, 0.5417, 0.6667, 0.5417, 0.6667, 0.5816, 0.7929, 0.7083, 0.7917, 0.7083, 0.7917, 0.7083, 0.7929, 0.7083, 0.6667, 0.6111, 0.6667, 0.5972, 0.6667, 0.5972, 0.6667, 0.6111, 0.6667, 0.5972, 0.6667, 0.5833, 0.6667, 0.5833, 0.6667, 0.5972, 0.7361, 0.7083, 0.7222, 0.7083, 0.7222, 0.7083, 0.7361, 0.7083, 0.7778, 0.7083, 0.7639, 0.7083, 0.7639, 0.7083, 0.7778, 0.7083, 0.6667, 0.6528, 0.6667, 0.6389, 0.6667, 0.6389, 0.6667, 0.6528, 0.7083, 0.7083, 0.7065, 0.7083, 0.7065, 0.7083, 0.7083, 0.7083, 0.8333, 0.7083, 0.7929, 0.7083, 0.7929, 0.7083, 0.8333, 0.7083, 0.6667, 0.5417, 0.7065, 0.5417, 0.7065, 0.5417, 0.6667, 0.5417, 0.75, 0.7083, 0.7361, 0.7083, 0.7361, 0.7083, 0.75, 0.7083, 0.7917, 0.7083, 0.7778, 0.7083, 0.7778, 0.7083, 0.7917, 0.7083, 0.6667, 0.6389, 0.6667, 0.625, 0.6667, 0.625, 0.6667, 0.6389, 0.7222, 0.7083, 0.7083, 0.7083, 0.7083, 0.7083, 0.7222, 0.7083, 0.7917, 0.5417, 0.7929, 0.5417, 0.7929, 0.5417, 0.7917, 0.5417, 0.75, 0.625, 0.7639, 0.625, 0.7639, 0.6389, 0.75, 0.6389, 0.75, 0.6389, 0.7639, 0.6389, 0.7639, 0.6528, 0.75, 0.6528, 0.7065, 0.625, 0.7083, 0.625, 0.7083, 0.6389, 0.7065, 0.6389, 0.7065, 0.6389, 0.7083, 0.6389, 0.7083, 0.6528, 0.7065, 0.6528, 0.7361, 0.625, 0.75, 0.625, 0.75, 0.6389, 0.7361, 0.6389, 0.7361, 0.6389, 0.75, 0.6389, 0.75, 0.6528, 0.7361, 0.6528, 0.7778, 0.625, 0.7917, 0.625, 0.7917, 0.6389, 0.7778, 0.6389, 0.7778, 0.6389, 0.7917, 0.6389, 0.7917, 0.6528, 0.7778, 0.6528, 0.7929, 0.625, 0.8333, 0.625, 0.8333, 0.6389, 0.7929, 0.6389, 0.7929, 0.6389, 0.8333, 0.6389, 0.8333, 0.6528, 0.7929, 0.6528, 0.6667, 0.5833, 0.7065, 0.5833, 0.7065, 0.5972, 0.6667, 0.5972, 0.6667, 0.5972, 0.7065, 0.5972, 0.7065, 0.6111, 0.6667, 0.6111, 0.7222, 0.5833, 0.7361, 0.5833, 0.7361, 0.5972, 0.7222, 0.5972, 0.7222, 0.5972, 0.7361, 0.5972, 0.7361, 0.6111, 0.7222, 0.6111, 0.7083, 0.5833, 0.7222, 0.5833, 0.7222, 0.5972, 0.7083, 0.5972, 0.7083, 0.5972, 0.7222, 0.5972, 0.7222, 0.6111, 0.7083, 0.6111, 0.7917, 0.5833, 0.7929, 0.5833, 0.7929, 0.5972, 0.7917, 0.5972, 0.7917, 0.5972, 0.7929, 0.5972, 0.7929, 0.6111, 0.7917, 0.6111, 0.7639, 0.5833, 0.7778, 0.5833, 0.7778, 0.5972, 0.7639, 0.5972, 0.7639, 0.5972, 0.7778, 0.5972, 0.7778, 0.6111, 0.7639, 0.6111, 0.75, 0.5833, 0.7639, 0.5833, 0.7639, 0.5972, 0.75, 0.5972, 0.75, 0.5972, 0.7639, 0.5972, 0.7639, 0.6111, 0.75, 0.6111, 0.7065, 0.5833, 0.7083, 0.5833, 0.7083, 0.5972, 0.7065, 0.5972, 0.7065, 0.5972, 0.7083, 0.5972, 0.7083, 0.6111, 0.7065, 0.6111, 0.7361, 0.5833, 0.75, 0.5833, 0.75, 0.5972, 0.7361, 0.5972, 0.7361, 0.5972, 0.75, 0.5972, 0.75, 0.6111, 0.7361, 0.6111, 0.7778, 0.5833, 0.7917, 0.5833, 0.7917, 0.5972, 0.7778, 0.5972, 0.7778, 0.5972, 0.7917, 0.5972, 0.7917, 0.6111, 0.7778, 0.6111, 0.7929, 0.5833, 0.8333, 0.5833, 0.8333, 0.5972, 0.7929, 0.5972, 0.7929, 0.5972, 0.8333, 0.5972, 0.8333, 0.6111, 0.7929, 0.6111, 0.6667, 0.5417, 0.7065, 0.5417, 0.7065, 0.5816, 0.6667, 0.5816, 0.7222, 0.5417, 0.7361, 0.5417, 0.7361, 0.5816, 0.7222, 0.5816, 0.7083, 0.5417, 0.7222, 0.5417, 0.7222, 0.5816, 0.7083, 0.5816, 0.7917, 0.5417, 0.7929, 0.5417, 0.7929, 0.5816, 0.7917, 0.5816, 0.7639, 0.5417, 0.7778, 0.5417, 0.7778, 0.5816, 0.7639, 0.5816, 0.75, 0.5417, 0.7639, 0.5417, 0.7639, 0.5816, 0.75, 0.5816, 0.7065, 0.5417, 0.7083, 0.5417, 0.7083, 0.5816, 0.7065, 0.5816, 0.7361, 0.5417, 0.75, 0.5417, 0.75, 0.5816, 0.7361, 0.5816, 0.7778, 0.5417, 0.7917, 0.5417, 0.7917, 0.5816, 0.7778, 0.5816, 0.7929, 0.5417, 0.8333, 0.5417, 0.8333, 0.5816, 0.7929, 0.5816])
me_cube.materials.append(mat_black_sky)
me_cube.materials.append(mat_glass)
me_cube.use_remesh_preserve_volume = False
me_cube.use_remesh_preserve_attributes = False
me_cube.use_mirror_vertex_groups = False
me_cube.update()

# ---- objects
ob_mid_section_skyscraper = bpy.data.objects.new('mid section skyscraper', me_cube)

# ---- transforms, parenting, visibility, modifiers, constraints
ob_mid_section_skyscraper.location = (0.0, 0.0, 0.0)
ob_mid_section_skyscraper.lock_rotations_4d = False
ob_mid_section_skyscraper.empty_display_type = 'ARROWS'
ob_mid_section_skyscraper.lineart.crease_threshold = 0.0

# ---- collection membership
col_top_section_black.objects.link(ob_mid_section_skyscraper)

# ---- scene / render settings (as saved in the file)
scene.frame_start = 1; scene.frame_end = 250; scene.frame_set(1)
scene.render.engine = 'CYCLES'
scene.cycles.use_denoising = False
scene.cycles.samples = 128
scene.cycles.sampling_pattern = 'TABULATED_SOBOL'
scene.cycles.use_adaptive_sampling = False
scene.cycles.use_light_tree = False
scene.view_settings.view_transform = 'Filmic'
bpy.context.view_layer.update()

# ---- added for rendering (the .blend has no active camera and no usable light): camera, sun
cam_auto = bpy.data.cameras.new('AutoCamera')
cam_auto.lens = 50.0
cam_auto.sensor_width = 36.0
cam_auto.clip_end = 1000.0
ob_auto_camera = bpy.data.objects.new('AutoCamera', cam_auto)
scene.collection.objects.link(ob_auto_camera)
ob_auto_camera.location = (20.3569, -24.4263, 22.042)
ob_auto_camera.rotation_euler = (1.09748, -7.21219e-08, 0.694738)
scene.camera = ob_auto_camera
light_auto_sun = bpy.data.lights.new('AutoSun', 'SUN')
light_auto_sun.energy = 3.0
light_auto_sun.angle = 0.0523599
ob_auto_sun = bpy.data.objects.new('AutoSun', light_auto_sun)
scene.collection.objects.link(ob_auto_sun)
ob_auto_sun.rotation_euler = (0.872665, 0.174533, 0.523599)
bpy.context.view_layer.update()
